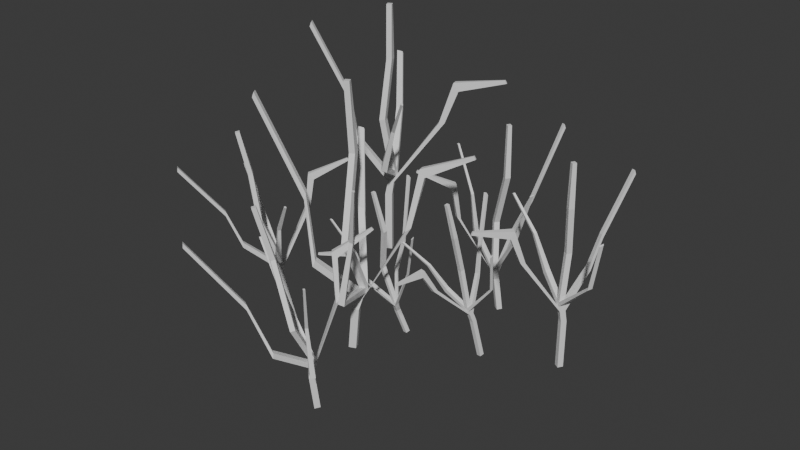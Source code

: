 # Source: grass.blend  (saved by Blender 4.0.36; exported with 4.5.12 LTS)
import bpy
from mathutils import Matrix  # noqa: F401  (used for matrix-valued properties, if any)

bpy.ops.wm.read_factory_settings(use_empty=True)
scene = bpy.context.scene
scene.name = 'Scene'

# ---- collections
col_collection = bpy.data.collections.new('Collection'); scene.collection.children.link(col_collection)

# ---- materials (node trees are filled in below, after node groups)
mat_material_001 = bpy.data.materials.new('Material.001')
mat_material_001.use_transparent_shadow = False
mat_material_001.diffuse_color = (0.1727, 0.1986, 0.08389, 1.0)

# ---- material node trees
mat_material_001.use_nodes = True; mat_material_001.node_tree.nodes.clear()
_N = mat_material_001.node_tree.nodes; _L = mat_material_001.node_tree.links
n0 = _N.new('ShaderNodeBsdfPrincipled'); n0.name = 'Principled BSDF'; n0.location = (10, 300)
n0.inputs[3].default_value = 1.45
n1 = _N.new('ShaderNodeOutputMaterial'); n1.name = 'Material Output'; n1.location = (300, 300)
_L.new(n0.outputs[0], n1.inputs[0])
n1.is_active_output = True

# ---- world
world_world = bpy.data.worlds.new('World'); scene.world = world_world
world_world.use_nodes = True; world_world.node_tree.nodes.clear()
_N = world_world.node_tree.nodes; _L = world_world.node_tree.links
n0 = _N.new('ShaderNodeOutputWorld'); n0.name = 'World Output'; n0.location = (300, 300)
n1 = _N.new('ShaderNodeBackground'); n1.name = 'Background'; n1.location = (10, 300)
n1.inputs[0].default_value = (0.05088, 0.05088, 0.05088, 1.0)
_L.new(n1.outputs[0], n0.inputs[0])
n0.is_active_output = True
world_world.color = (0.05088, 0.05088, 0.05088)
world_world.use_sun_shadow = False
world_world.sun_shadow_jitter_overblur = 0.0

# ---- meshes
me_cube_004 = bpy.data.meshes.new('Cube.004')
me_cube_004.from_pydata([(-0.4197, -0.2997, -0.445), (-0.3284, -0.3214, 0.2839), (-0.3136, -0.2512, -0.4478), (-0.2221, -0.2733, 0.2814), (-0.37, -0.4003, -0.4424), (-0.2773, -0.4223, 0.2843), (-0.2639, -0.3518, -0.4452), (-0.171, -0.3742, 0.2817), (-0.2834, -0.1933, 0.5371), (-0.179, -0.1445, 0.5384), (-0.2223, -0.2943, 0.5321), (-0.1377, -0.2476, 0.5338), (-0.4689, -0.1596, 2.717), (-0.3652, -0.1081, 2.717), (-0.4034, -0.2609, 2.72), (-0.3239, -0.2214, 2.72), (-0.4433, -0.2605, 3.814), (-0.3687, -0.223, 3.814), (-0.4057, -0.3359, 3.817), (-0.3311, -0.2985, 3.817), (-0.1578, -0.299, 0.4486), (-0.2493, -0.339, 0.4513), (-0.3084, -0.2408, 0.4533), (-0.2015, -0.195, 0.449), (-0.9261, -0.6048, 2.111), (-0.8803, -0.6771, 2.102), (-0.892, -0.7032, 2.004), (-0.9372, -0.6303, 2.012), (-1.481, -0.9756, 3.614), (-1.437, -1.048, 3.613), (-1.462, -1.059, 3.531), (-1.505, -0.9866, 3.532), (0.498, -0.06537, 1.762), (0.5488, -0.1712, 1.746), (0.6203, -0.124, 1.812), (0.57, -0.01945, 1.825), (0.5837, 0.1616, 2.646), (0.6218, 0.05518, 2.657), (0.7071, 0.05328, 2.547), (0.6677, 0.1589, 2.536), (1.353, 0.3244, 2.979), (1.366, 0.2883, 2.984), (1.392, 0.2948, 2.935), (1.378, 0.3307, 2.931), (-0.1232, -0.6377, 1.509), (-0.2089, -0.6763, 1.51), (-0.2722, -0.5744, 1.507), (-0.1653, -0.5268, 1.505), (-0.5482, -0.9318, 1.126), (-0.6017, -0.8427, 1.128), (-0.5849, -0.8022, 1.213), (-0.5307, -0.8909, 1.21), (-0.2395, -0.2796, 0.6098), (-0.1964, -0.1322, 0.6089), (-0.1551, -0.2333, 0.6109), (-0.301, -0.1807, 0.6083), (0.3227, -1.215, 0.9231), (0.2409, -1.258, 0.9505), (0.203, -1.181, 0.9903), (0.2848, -1.139, 0.9624), (0.3973, -1.094, 1.884), (0.3462, -1.112, 1.897), (0.3194, -1.056, 1.889), (0.3705, -1.038, 1.875), (0.7375, -1.417, 2.874), (0.704, -1.429, 2.883), (0.6801, -1.383, 2.883), (0.7135, -1.372, 2.875), (-0.6865, 0.2383, 1.544), (-0.5955, 0.2802, 1.524), (-0.6105, 0.2809, 1.582), (-0.7018, 0.2391, 1.602), (-0.9625, 0.5764, 2.703), (-0.8863, 0.6188, 2.685), (-0.8924, 0.6106, 2.709), (-0.9684, 0.5678, 2.728)], [], [(0, 1, 3, 2), (2, 3, 7, 6), (6, 7, 5, 4), (4, 5, 1, 0), (2, 6, 4, 0), (21, 20, 11, 10), (45, 44, 15, 14), (23, 22, 8, 9), (49, 48, 26, 27), (23, 9, 32, 35), (12, 14, 18, 16), (47, 46, 12, 13), (46, 45, 14, 12), (44, 47, 13, 15), (19, 17, 16, 18), (15, 13, 17, 19), (14, 15, 19, 18), (13, 12, 16, 17), (7, 3, 23, 20), (1, 5, 21, 22), (3, 1, 22, 23), (5, 7, 20, 21), (26, 25, 29, 30), (51, 50, 24, 25), (48, 51, 25, 26), (50, 49, 27, 24), (31, 30, 29, 28), (25, 24, 28, 29), (27, 26, 30, 31), (24, 27, 31, 28), (34, 35, 39, 38), (9, 11, 33, 32), (20, 23, 35, 34), (11, 20, 34, 33), (39, 36, 40, 43), (33, 34, 38, 37), (35, 32, 36, 39), (32, 33, 37, 36), (42, 43, 40, 41), (36, 37, 41, 40), (38, 39, 43, 42), (37, 38, 42, 41), (54, 53, 47, 44), (55, 52, 45, 46), (53, 55, 46, 47), (52, 54, 44, 45), (8, 22, 49, 50), (21, 10, 51, 48), (10, 8, 50, 51), (22, 21, 48, 49), (54, 52, 58, 59), (53, 9, 69, 70), (8, 10, 52, 55), (11, 9, 53, 54), (56, 59, 63, 60), (10, 11, 56, 57), (52, 10, 57, 58), (11, 54, 59, 56), (63, 62, 66, 67), (57, 56, 60, 61), (59, 58, 62, 63), (58, 57, 61, 62), (65, 64, 67, 66), (62, 61, 65, 66), (60, 63, 67, 64), (61, 60, 64, 65), (68, 71, 75, 72), (9, 8, 68, 69), (55, 53, 70, 71), (8, 55, 71, 68), (73, 72, 75, 74), (69, 68, 72, 73), (71, 70, 74, 75), (70, 69, 73, 74)])
_uv = me_cube_004.uv_layers.new(name='UVMap')
_uv.uv.foreach_set('vector', [0.375, 0.0, 0.625, 0.0, 0.625, 0.25, 0.375, 0.25, 0.375, 0.25, 0.625, 0.25, 0.625, 0.5, 0.375, 0.5, 0.375, 0.5, 0.625, 0.5, 0.625, 0.75, 0.375, 0.75, 0.375, 0.75, 0.625, 0.75, 0.625, 1.0, 0.375, 1.0, 0.125, 0.5, 0.375, 0.5, 0.375, 0.75, 0.125, 0.75, 0.625, 0.75, 0.625, 0.5, 0.625, 0.5, 0.625, 0.75, 0.625, 0.75, 0.625, 0.5, 0.625, 0.5, 0.625, 0.75, 0.625, 0.25, 0.625, 0.0, 0.625, 0.0, 0.625, 0.25, 0.625, 1.0, 0.625, 0.75, 0.625, 0.75, 0.625, 1.0, 0.625, 0.25, 0.625, 0.25, 0.625, 0.25, 0.625, 0.25, 0.625, 1.0, 0.625, 0.75, 0.625, 0.75, 0.625, 1.0, 0.625, 0.25, 0.625, 0.0, 0.625, 0.0, 0.625, 0.25, 0.625, 1.0, 0.625, 0.75, 0.625, 0.75, 0.625, 1.0, 0.625, 0.5, 0.625, 0.25, 0.625, 0.25, 0.625, 0.5, 0.625, 0.5, 0.875, 0.5, 0.875, 0.75, 0.625, 0.75, 0.625, 0.5, 0.625, 0.25, 0.625, 0.25, 0.625, 0.5, 0.625, 0.75, 0.625, 0.5, 0.625, 0.5, 0.625, 0.75, 0.625, 0.25, 0.625, 0.0, 0.625, 0.0, 0.625, 0.25, 0.625, 0.5, 0.625, 0.25, 0.625, 0.25, 0.625, 0.5, 0.625, 1.0, 0.625, 0.75, 0.625, 0.75, 0.625, 1.0, 0.625, 0.25, 0.625, 0.0, 0.625, 0.0, 0.625, 0.25, 0.625, 0.75, 0.625, 0.5, 0.625, 0.5, 0.625, 0.75, 0.625, 0.75, 0.625, 0.75, 0.625, 0.75, 0.625, 0.75, 0.625, 0.75, 0.625, 1.0, 0.625, 1.0, 0.625, 0.75, 0.625, 0.75, 0.625, 0.75, 0.625, 0.75, 0.625, 0.75, 0.625, 0.0, 0.625, 0.0, 0.625, 0.0, 0.625, 0.0, 0.625, 1.0, 0.625, 0.75, 0.625, 0.75, 0.625, 1.0, 0.625, 0.75, 0.625, 1.0, 0.625, 1.0, 0.625, 0.75, 0.625, 1.0, 0.625, 0.75, 0.625, 0.75, 0.625, 1.0, 0.625, 0.0, 0.625, 0.0, 0.625, 0.0, 0.625, 0.0, 0.625, 0.5, 0.625, 0.25, 0.625, 0.25, 0.625, 0.5, 0.625, 0.25, 0.625, 0.5, 0.625, 0.5, 0.625, 0.25, 0.625, 0.5, 0.625, 0.25, 0.625, 0.25, 0.625, 0.5, 0.625, 0.5, 0.625, 0.5, 0.625, 0.5, 0.625, 0.5, 0.625, 0.25, 0.625, 0.25, 0.625, 0.25, 0.625, 0.25, 0.625, 0.5, 0.625, 0.5, 0.625, 0.5, 0.625, 0.5, 0.625, 0.25, 0.625, 0.25, 0.625, 0.25, 0.625, 0.25, 0.625, 0.25, 0.625, 0.5, 0.625, 0.5, 0.625, 0.25, 0.625, 0.5, 0.625, 0.25, 0.625, 0.25, 0.625, 0.5, 0.625, 0.25, 0.625, 0.5, 0.625, 0.5, 0.625, 0.25, 0.625, 0.5, 0.625, 0.25, 0.625, 0.25, 0.625, 0.5, 0.625, 0.5, 0.625, 0.5, 0.625, 0.5, 0.625, 0.5, 0.625, 0.5, 0.625, 0.25, 0.625, 0.25, 0.625, 0.5, 0.625, 1.0, 0.625, 0.75, 0.625, 0.75, 0.625, 1.0, 0.625, 0.25, 0.625, 0.0, 0.625, 0.0, 0.625, 0.25, 0.625, 0.75, 0.625, 0.5, 0.625, 0.5, 0.625, 0.75, 0.625, 0.0, 0.625, 0.0, 0.625, 0.0, 0.625, 0.0, 0.625, 0.75, 0.625, 0.75, 0.625, 0.75, 0.625, 0.75, 0.625, 0.75, 0.625, 1.0, 0.625, 1.0, 0.625, 0.75, 0.625, 1.0, 0.625, 0.75, 0.625, 0.75, 0.625, 1.0, 0.625, 0.5, 0.625, 0.75, 0.625, 0.75, 0.625, 0.5, 0.625, 0.25, 0.625, 0.25, 0.625, 0.25, 0.625, 0.25, 0.625, 1.0, 0.625, 0.75, 0.625, 0.75, 0.625, 1.0, 0.625, 0.5, 0.625, 0.25, 0.625, 0.25, 0.625, 0.5, 0.625, 0.5, 0.625, 0.5, 0.625, 0.5, 0.625, 0.5, 0.625, 0.75, 0.625, 0.5, 0.625, 0.5, 0.625, 0.75, 0.625, 0.75, 0.625, 0.75, 0.625, 0.75, 0.625, 0.75, 0.625, 0.5, 0.625, 0.5, 0.625, 0.5, 0.625, 0.5, 0.625, 0.5, 0.625, 0.75, 0.625, 0.75, 0.625, 0.5, 0.625, 0.75, 0.625, 0.5, 0.625, 0.5, 0.625, 0.75, 0.625, 0.5, 0.625, 0.75, 0.625, 0.75, 0.625, 0.5, 0.625, 0.75, 0.625, 0.75, 0.625, 0.75, 0.625, 0.75, 0.625, 0.75, 0.625, 0.5, 0.625, 0.5, 0.625, 0.75, 0.625, 0.75, 0.625, 0.75, 0.625, 0.75, 0.625, 0.75, 0.625, 0.5, 0.625, 0.5, 0.625, 0.5, 0.625, 0.5, 0.625, 0.75, 0.625, 0.5, 0.625, 0.5, 0.625, 0.75, 0.625, 1.0, 0.625, 1.0, 0.625, 1.0, 0.625, 1.0, 0.625, 0.25, 0.625, 0.0, 0.625, 0.0, 0.625, 0.25, 0.625, 0.0, 0.625, 0.25, 0.625, 0.25, 0.625, 0.0, 0.625, 1.0, 0.625, 1.0, 0.625, 1.0, 0.625, 1.0, 0.625, 0.25, 0.625, 0.0, 0.625, 0.0, 0.625, 0.25, 0.625, 0.25, 0.625, 0.0, 0.625, 0.0, 0.625, 0.25, 0.625, 0.0, 0.625, 0.25, 0.625, 0.25, 0.625, 0.0, 0.625, 0.25, 0.625, 0.25, 0.625, 0.25, 0.625, 0.25])
me_cube_004.materials.append(mat_material_001)
me_cube_004.update()
me_cube_003 = bpy.data.meshes.new('Cube.003')
me_cube_003.from_pydata([(-1.739, 2.119, -0.1758), (-1.739, 2.119, 0.8541), (-1.636, 2.171, -0.1758), (-1.636, 2.171, 0.8541), (-1.687, 2.015, -0.1758), (-1.687, 2.015, 0.8541), (-1.584, 2.067, -0.1758), (-1.584, 2.067, 0.8541), (-1.67, 2.153, 1.215), (-1.567, 2.206, 1.214), (-1.609, 2.052, 1.21), (-1.525, 2.101, 1.209), (-1.723, 2.127, 3.233), (-1.62, 2.179, 3.233), (-1.659, 2.03, 3.233), (-1.58, 2.069, 3.233), (-1.701, 2.12, 4.128), (-1.627, 2.157, 4.128), (-1.664, 2.045, 4.128), (-1.589, 2.083, 4.128), (-1.555, 2.082, 1.092), (-1.644, 2.037, 1.095), (-1.703, 2.137, 1.096), (-1.6, 2.189, 1.092), (-2.267, 1.837, 2.598), (-2.223, 1.764, 2.596), (-2.248, 1.752, 2.516), (-2.291, 1.825, 2.518), (-2.766, 1.513, 3.786), (-2.722, 1.44, 3.784), (-2.747, 1.428, 3.704), (-2.79, 1.501, 3.706), (-0.9116, 2.495, 2.246), (-0.8629, 2.39, 2.234), (-0.7749, 2.434, 2.247), (-0.8239, 2.538, 2.257), (-0.6977, 2.602, 2.932), (-0.6583, 2.492, 2.943), (-0.5864, 2.528, 2.8), (-0.6271, 2.637, 2.79), (0.03714, 2.927, 3.032), (0.05036, 2.891, 3.037), (0.07447, 2.903, 2.981), (0.06077, 2.939, 2.977), (-1.601, 1.918, 2.246), (-1.685, 1.877, 2.244), (-1.746, 1.975, 2.244), (-1.643, 2.027, 2.246), (-2.068, 1.718, 1.81), (-2.119, 1.805, 1.812), (-2.091, 1.819, 1.909), (-2.039, 1.733, 1.907), (-1.615, 2.034, 1.315), (-1.574, 2.188, 1.31), (-1.532, 2.083, 1.314), (-1.677, 2.136, 1.311), (-1.248, 1.548, 1.54), (-1.324, 1.495, 1.569), (-1.365, 1.557, 1.652), (-1.289, 1.61, 1.623), (-0.9887, 1.437, 2.329), (-1.039, 1.415, 2.348), (-1.072, 1.469, 2.367), (-1.022, 1.492, 2.348), (-0.5591, 1.115, 2.986), (-0.5918, 1.101, 2.999), (-0.6132, 1.136, 3.012), (-0.5806, 1.151, 2.999), (-2.124, 2.855, 2.022), (-2.038, 2.905, 2.005), (-2.043, 2.889, 2.061), (-2.129, 2.839, 2.079), (-2.24, 3.015, 2.995), (-2.166, 3.062, 2.976), (-2.17, 3.048, 3.004), (-2.244, 3.001, 3.023)], [], [(0, 1, 3, 2), (2, 3, 7, 6), (6, 7, 5, 4), (4, 5, 1, 0), (2, 6, 4, 0), (21, 20, 11, 10), (45, 44, 15, 14), (23, 22, 8, 9), (49, 48, 26, 27), (23, 9, 32, 35), (12, 14, 18, 16), (47, 46, 12, 13), (46, 45, 14, 12), (44, 47, 13, 15), (19, 17, 16, 18), (15, 13, 17, 19), (14, 15, 19, 18), (13, 12, 16, 17), (7, 3, 23, 20), (1, 5, 21, 22), (3, 1, 22, 23), (5, 7, 20, 21), (26, 25, 29, 30), (51, 50, 24, 25), (48, 51, 25, 26), (50, 49, 27, 24), (31, 30, 29, 28), (25, 24, 28, 29), (27, 26, 30, 31), (24, 27, 31, 28), (34, 35, 39, 38), (9, 11, 33, 32), (20, 23, 35, 34), (11, 20, 34, 33), (39, 36, 40, 43), (33, 34, 38, 37), (35, 32, 36, 39), (32, 33, 37, 36), (42, 43, 40, 41), (36, 37, 41, 40), (38, 39, 43, 42), (37, 38, 42, 41), (54, 53, 47, 44), (55, 52, 45, 46), (53, 55, 46, 47), (52, 54, 44, 45), (8, 22, 49, 50), (21, 10, 51, 48), (10, 8, 50, 51), (22, 21, 48, 49), (54, 52, 58, 59), (53, 9, 69, 70), (8, 10, 52, 55), (11, 9, 53, 54), (56, 59, 63, 60), (10, 11, 56, 57), (52, 10, 57, 58), (11, 54, 59, 56), (63, 62, 66, 67), (57, 56, 60, 61), (59, 58, 62, 63), (58, 57, 61, 62), (65, 64, 67, 66), (62, 61, 65, 66), (60, 63, 67, 64), (61, 60, 64, 65), (68, 71, 75, 72), (9, 8, 68, 69), (55, 53, 70, 71), (8, 55, 71, 68), (73, 72, 75, 74), (69, 68, 72, 73), (71, 70, 74, 75), (70, 69, 73, 74)])
_uv = me_cube_003.uv_layers.new(name='UVMap')
_uv.uv.foreach_set('vector', [0.375, 0.0, 0.625, 0.0, 0.625, 0.25, 0.375, 0.25, 0.375, 0.25, 0.625, 0.25, 0.625, 0.5, 0.375, 0.5, 0.375, 0.5, 0.625, 0.5, 0.625, 0.75, 0.375, 0.75, 0.375, 0.75, 0.625, 0.75, 0.625, 1.0, 0.375, 1.0, 0.125, 0.5, 0.375, 0.5, 0.375, 0.75, 0.125, 0.75, 0.625, 0.75, 0.625, 0.5, 0.625, 0.5, 0.625, 0.75, 0.625, 0.75, 0.625, 0.5, 0.625, 0.5, 0.625, 0.75, 0.625, 0.25, 0.625, 0.0, 0.625, 0.0, 0.625, 0.25, 0.625, 1.0, 0.625, 0.75, 0.625, 0.75, 0.625, 1.0, 0.625, 0.25, 0.625, 0.25, 0.625, 0.25, 0.625, 0.25, 0.625, 1.0, 0.625, 0.75, 0.625, 0.75, 0.625, 1.0, 0.625, 0.25, 0.625, 0.0, 0.625, 0.0, 0.625, 0.25, 0.625, 1.0, 0.625, 0.75, 0.625, 0.75, 0.625, 1.0, 0.625, 0.5, 0.625, 0.25, 0.625, 0.25, 0.625, 0.5, 0.625, 0.5, 0.875, 0.5, 0.875, 0.75, 0.625, 0.75, 0.625, 0.5, 0.625, 0.25, 0.625, 0.25, 0.625, 0.5, 0.625, 0.75, 0.625, 0.5, 0.625, 0.5, 0.625, 0.75, 0.625, 0.25, 0.625, 0.0, 0.625, 0.0, 0.625, 0.25, 0.625, 0.5, 0.625, 0.25, 0.625, 0.25, 0.625, 0.5, 0.625, 1.0, 0.625, 0.75, 0.625, 0.75, 0.625, 1.0, 0.625, 0.25, 0.625, 0.0, 0.625, 0.0, 0.625, 0.25, 0.625, 0.75, 0.625, 0.5, 0.625, 0.5, 0.625, 0.75, 0.625, 0.75, 0.625, 0.75, 0.625, 0.75, 0.625, 0.75, 0.625, 0.75, 0.625, 1.0, 0.625, 1.0, 0.625, 0.75, 0.625, 0.75, 0.625, 0.75, 0.625, 0.75, 0.625, 0.75, 0.625, 0.0, 0.625, 0.0, 0.625, 0.0, 0.625, 0.0, 0.625, 1.0, 0.625, 0.75, 0.625, 0.75, 0.625, 1.0, 0.625, 0.75, 0.625, 1.0, 0.625, 1.0, 0.625, 0.75, 0.625, 1.0, 0.625, 0.75, 0.625, 0.75, 0.625, 1.0, 0.625, 0.0, 0.625, 0.0, 0.625, 0.0, 0.625, 0.0, 0.625, 0.5, 0.625, 0.25, 0.625, 0.25, 0.625, 0.5, 0.625, 0.25, 0.625, 0.5, 0.625, 0.5, 0.625, 0.25, 0.625, 0.5, 0.625, 0.25, 0.625, 0.25, 0.625, 0.5, 0.625, 0.5, 0.625, 0.5, 0.625, 0.5, 0.625, 0.5, 0.625, 0.25, 0.625, 0.25, 0.625, 0.25, 0.625, 0.25, 0.625, 0.5, 0.625, 0.5, 0.625, 0.5, 0.625, 0.5, 0.625, 0.25, 0.625, 0.25, 0.625, 0.25, 0.625, 0.25, 0.625, 0.25, 0.625, 0.5, 0.625, 0.5, 0.625, 0.25, 0.625, 0.5, 0.625, 0.25, 0.625, 0.25, 0.625, 0.5, 0.625, 0.25, 0.625, 0.5, 0.625, 0.5, 0.625, 0.25, 0.625, 0.5, 0.625, 0.25, 0.625, 0.25, 0.625, 0.5, 0.625, 0.5, 0.625, 0.5, 0.625, 0.5, 0.625, 0.5, 0.625, 0.5, 0.625, 0.25, 0.625, 0.25, 0.625, 0.5, 0.625, 1.0, 0.625, 0.75, 0.625, 0.75, 0.625, 1.0, 0.625, 0.25, 0.625, 0.0, 0.625, 0.0, 0.625, 0.25, 0.625, 0.75, 0.625, 0.5, 0.625, 0.5, 0.625, 0.75, 0.625, 0.0, 0.625, 0.0, 0.625, 0.0, 0.625, 0.0, 0.625, 0.75, 0.625, 0.75, 0.625, 0.75, 0.625, 0.75, 0.625, 0.75, 0.625, 1.0, 0.625, 1.0, 0.625, 0.75, 0.625, 1.0, 0.625, 0.75, 0.625, 0.75, 0.625, 1.0, 0.625, 0.5, 0.625, 0.75, 0.625, 0.75, 0.625, 0.5, 0.625, 0.25, 0.625, 0.25, 0.625, 0.25, 0.625, 0.25, 0.625, 1.0, 0.625, 0.75, 0.625, 0.75, 0.625, 1.0, 0.625, 0.5, 0.625, 0.25, 0.625, 0.25, 0.625, 0.5, 0.625, 0.5, 0.625, 0.5, 0.625, 0.5, 0.625, 0.5, 0.625, 0.75, 0.625, 0.5, 0.625, 0.5, 0.625, 0.75, 0.625, 0.75, 0.625, 0.75, 0.625, 0.75, 0.625, 0.75, 0.625, 0.5, 0.625, 0.5, 0.625, 0.5, 0.625, 0.5, 0.625, 0.5, 0.625, 0.75, 0.625, 0.75, 0.625, 0.5, 0.625, 0.75, 0.625, 0.5, 0.625, 0.5, 0.625, 0.75, 0.625, 0.5, 0.625, 0.75, 0.625, 0.75, 0.625, 0.5, 0.625, 0.75, 0.625, 0.75, 0.625, 0.75, 0.625, 0.75, 0.625, 0.75, 0.625, 0.5, 0.625, 0.5, 0.625, 0.75, 0.625, 0.75, 0.625, 0.75, 0.625, 0.75, 0.625, 0.75, 0.625, 0.5, 0.625, 0.5, 0.625, 0.5, 0.625, 0.5, 0.625, 0.75, 0.625, 0.5, 0.625, 0.5, 0.625, 0.75, 0.625, 1.0, 0.625, 1.0, 0.625, 1.0, 0.625, 1.0, 0.625, 0.25, 0.625, 0.0, 0.625, 0.0, 0.625, 0.25, 0.625, 0.0, 0.625, 0.25, 0.625, 0.25, 0.625, 0.0, 0.625, 1.0, 0.625, 1.0, 0.625, 1.0, 0.625, 1.0, 0.625, 0.25, 0.625, 0.0, 0.625, 0.0, 0.625, 0.25, 0.625, 0.25, 0.625, 0.0, 0.625, 0.0, 0.625, 0.25, 0.625, 0.0, 0.625, 0.25, 0.625, 0.25, 0.625, 0.0, 0.625, 0.25, 0.625, 0.25, 0.625, 0.25, 0.625, 0.25])
me_cube_003.materials.append(mat_material_001)
me_cube_003.update()
me_cube_001 = bpy.data.meshes.new('Cube.001')
me_cube_001.from_pydata([(0.8865, 1.861, -0.3299), (0.8204, 1.839, 0.2105), (0.8383, 1.789, -0.332), (0.7719, 1.767, 0.2086), (0.8161, 1.905, -0.328), (0.749, 1.883, 0.2107), (0.7679, 1.833, -0.33), (0.7005, 1.811, 0.2088), (0.8417, 1.741, 0.3982), (0.7947, 1.669, 0.3991), (0.7639, 1.781, 0.3945), (0.7286, 1.718, 0.3957), (0.972, 1.791, 2.014), (0.9265, 1.719, 2.014), (0.8913, 1.83, 2.016), (0.8564, 1.774, 2.016), (0.9167, 1.845, 2.828), (0.8841, 1.792, 2.828), (0.8636, 1.878, 2.83), (0.831, 1.826, 2.83), (0.7214, 1.759, 0.3325), (0.7637, 1.819, 0.3346), (0.8391, 1.78, 0.3361), (0.7893, 1.71, 0.3329), (1.088, 2.25, 1.565), (1.031, 2.278, 1.558), (1.028, 2.299, 1.486), (1.085, 2.27, 1.492), (1.294, 2.699, 2.679), (1.239, 2.728, 2.678), (1.25, 2.745, 2.618), (1.306, 2.716, 2.618), (0.3977, 1.357, 1.306), (0.3246, 1.404, 1.294), (0.2978, 1.346, 1.343), (0.3701, 1.3, 1.353), (0.4317, 1.18, 1.962), (0.3663, 1.232, 1.97), (0.3117, 1.201, 1.888), (0.3775, 1.149, 1.88), (0.008854, 0.7787, 2.209), (-0.01332, 0.7965, 2.212), (-0.02696, 0.7824, 2.176), (-0.004511, 0.765, 2.173), (0.5681, 1.959, 1.119), (0.6073, 2.017, 1.119), (0.6868, 1.977, 1.117), (0.6377, 1.905, 1.116), (0.7225, 2.31, 0.8345), (0.7908, 2.274, 0.8366), (0.7959, 2.242, 0.8993), (0.7272, 2.277, 0.8969), (0.7805, 1.778, 0.452), (0.8104, 1.668, 0.4514), (0.7452, 1.716, 0.4529), (0.8577, 1.74, 0.451), (0.06229, 2.151, 0.6843), (0.09739, 2.21, 0.7047), (0.1514, 2.176, 0.7341), (0.1161, 2.117, 0.7134), (0.06235, 2.045, 1.396), (0.0876, 2.077, 1.406), (0.1264, 2.051, 1.4), (0.1011, 2.02, 1.39), (-0.278, 2.118, 2.131), (-0.2613, 2.138, 2.137), (-0.2286, 2.119, 2.138), (-0.2454, 2.099, 2.131), (1.264, 1.624, 1.144), (1.223, 1.563, 1.13), (1.232, 1.568, 1.173), (1.274, 1.63, 1.188), (1.569, 1.518, 2.004), (1.538, 1.462, 1.991), (1.538, 1.469, 2.009), (1.57, 1.526, 2.022)], [], [(0, 1, 3, 2), (2, 3, 7, 6), (6, 7, 5, 4), (4, 5, 1, 0), (2, 6, 4, 0), (21, 20, 11, 10), (45, 44, 15, 14), (23, 22, 8, 9), (49, 48, 26, 27), (23, 9, 32, 35), (12, 14, 18, 16), (47, 46, 12, 13), (46, 45, 14, 12), (44, 47, 13, 15), (19, 17, 16, 18), (15, 13, 17, 19), (14, 15, 19, 18), (13, 12, 16, 17), (7, 3, 23, 20), (1, 5, 21, 22), (3, 1, 22, 23), (5, 7, 20, 21), (26, 25, 29, 30), (51, 50, 24, 25), (48, 51, 25, 26), (50, 49, 27, 24), (31, 30, 29, 28), (25, 24, 28, 29), (27, 26, 30, 31), (24, 27, 31, 28), (34, 35, 39, 38), (9, 11, 33, 32), (20, 23, 35, 34), (11, 20, 34, 33), (39, 36, 40, 43), (33, 34, 38, 37), (35, 32, 36, 39), (32, 33, 37, 36), (42, 43, 40, 41), (36, 37, 41, 40), (38, 39, 43, 42), (37, 38, 42, 41), (54, 53, 47, 44), (55, 52, 45, 46), (53, 55, 46, 47), (52, 54, 44, 45), (8, 22, 49, 50), (21, 10, 51, 48), (10, 8, 50, 51), (22, 21, 48, 49), (54, 52, 58, 59), (53, 9, 69, 70), (8, 10, 52, 55), (11, 9, 53, 54), (56, 59, 63, 60), (10, 11, 56, 57), (52, 10, 57, 58), (11, 54, 59, 56), (63, 62, 66, 67), (57, 56, 60, 61), (59, 58, 62, 63), (58, 57, 61, 62), (65, 64, 67, 66), (62, 61, 65, 66), (60, 63, 67, 64), (61, 60, 64, 65), (68, 71, 75, 72), (9, 8, 68, 69), (55, 53, 70, 71), (8, 55, 71, 68), (73, 72, 75, 74), (69, 68, 72, 73), (71, 70, 74, 75), (70, 69, 73, 74)])
_uv = me_cube_001.uv_layers.new(name='UVMap')
_uv.uv.foreach_set('vector', [0.375, 0.0, 0.625, 0.0, 0.625, 0.25, 0.375, 0.25, 0.375, 0.25, 0.625, 0.25, 0.625, 0.5, 0.375, 0.5, 0.375, 0.5, 0.625, 0.5, 0.625, 0.75, 0.375, 0.75, 0.375, 0.75, 0.625, 0.75, 0.625, 1.0, 0.375, 1.0, 0.125, 0.5, 0.375, 0.5, 0.375, 0.75, 0.125, 0.75, 0.625, 0.75, 0.625, 0.5, 0.625, 0.5, 0.625, 0.75, 0.625, 0.75, 0.625, 0.5, 0.625, 0.5, 0.625, 0.75, 0.625, 0.25, 0.625, 0.0, 0.625, 0.0, 0.625, 0.25, 0.625, 1.0, 0.625, 0.75, 0.625, 0.75, 0.625, 1.0, 0.625, 0.25, 0.625, 0.25, 0.625, 0.25, 0.625, 0.25, 0.625, 1.0, 0.625, 0.75, 0.625, 0.75, 0.625, 1.0, 0.625, 0.25, 0.625, 0.0, 0.625, 0.0, 0.625, 0.25, 0.625, 1.0, 0.625, 0.75, 0.625, 0.75, 0.625, 1.0, 0.625, 0.5, 0.625, 0.25, 0.625, 0.25, 0.625, 0.5, 0.625, 0.5, 0.875, 0.5, 0.875, 0.75, 0.625, 0.75, 0.625, 0.5, 0.625, 0.25, 0.625, 0.25, 0.625, 0.5, 0.625, 0.75, 0.625, 0.5, 0.625, 0.5, 0.625, 0.75, 0.625, 0.25, 0.625, 0.0, 0.625, 0.0, 0.625, 0.25, 0.625, 0.5, 0.625, 0.25, 0.625, 0.25, 0.625, 0.5, 0.625, 1.0, 0.625, 0.75, 0.625, 0.75, 0.625, 1.0, 0.625, 0.25, 0.625, 0.0, 0.625, 0.0, 0.625, 0.25, 0.625, 0.75, 0.625, 0.5, 0.625, 0.5, 0.625, 0.75, 0.625, 0.75, 0.625, 0.75, 0.625, 0.75, 0.625, 0.75, 0.625, 0.75, 0.625, 1.0, 0.625, 1.0, 0.625, 0.75, 0.625, 0.75, 0.625, 0.75, 0.625, 0.75, 0.625, 0.75, 0.625, 0.0, 0.625, 0.0, 0.625, 0.0, 0.625, 0.0, 0.625, 1.0, 0.625, 0.75, 0.625, 0.75, 0.625, 1.0, 0.625, 0.75, 0.625, 1.0, 0.625, 1.0, 0.625, 0.75, 0.625, 1.0, 0.625, 0.75, 0.625, 0.75, 0.625, 1.0, 0.625, 0.0, 0.625, 0.0, 0.625, 0.0, 0.625, 0.0, 0.625, 0.5, 0.625, 0.25, 0.625, 0.25, 0.625, 0.5, 0.625, 0.25, 0.625, 0.5, 0.625, 0.5, 0.625, 0.25, 0.625, 0.5, 0.625, 0.25, 0.625, 0.25, 0.625, 0.5, 0.625, 0.5, 0.625, 0.5, 0.625, 0.5, 0.625, 0.5, 0.625, 0.25, 0.625, 0.25, 0.625, 0.25, 0.625, 0.25, 0.625, 0.5, 0.625, 0.5, 0.625, 0.5, 0.625, 0.5, 0.625, 0.25, 0.625, 0.25, 0.625, 0.25, 0.625, 0.25, 0.625, 0.25, 0.625, 0.5, 0.625, 0.5, 0.625, 0.25, 0.625, 0.5, 0.625, 0.25, 0.625, 0.25, 0.625, 0.5, 0.625, 0.25, 0.625, 0.5, 0.625, 0.5, 0.625, 0.25, 0.625, 0.5, 0.625, 0.25, 0.625, 0.25, 0.625, 0.5, 0.625, 0.5, 0.625, 0.5, 0.625, 0.5, 0.625, 0.5, 0.625, 0.5, 0.625, 0.25, 0.625, 0.25, 0.625, 0.5, 0.625, 1.0, 0.625, 0.75, 0.625, 0.75, 0.625, 1.0, 0.625, 0.25, 0.625, 0.0, 0.625, 0.0, 0.625, 0.25, 0.625, 0.75, 0.625, 0.5, 0.625, 0.5, 0.625, 0.75, 0.625, 0.0, 0.625, 0.0, 0.625, 0.0, 0.625, 0.0, 0.625, 0.75, 0.625, 0.75, 0.625, 0.75, 0.625, 0.75, 0.625, 0.75, 0.625, 1.0, 0.625, 1.0, 0.625, 0.75, 0.625, 1.0, 0.625, 0.75, 0.625, 0.75, 0.625, 1.0, 0.625, 0.5, 0.625, 0.75, 0.625, 0.75, 0.625, 0.5, 0.625, 0.25, 0.625, 0.25, 0.625, 0.25, 0.625, 0.25, 0.625, 1.0, 0.625, 0.75, 0.625, 0.75, 0.625, 1.0, 0.625, 0.5, 0.625, 0.25, 0.625, 0.25, 0.625, 0.5, 0.625, 0.5, 0.625, 0.5, 0.625, 0.5, 0.625, 0.5, 0.625, 0.75, 0.625, 0.5, 0.625, 0.5, 0.625, 0.75, 0.625, 0.75, 0.625, 0.75, 0.625, 0.75, 0.625, 0.75, 0.625, 0.5, 0.625, 0.5, 0.625, 0.5, 0.625, 0.5, 0.625, 0.5, 0.625, 0.75, 0.625, 0.75, 0.625, 0.5, 0.625, 0.75, 0.625, 0.5, 0.625, 0.5, 0.625, 0.75, 0.625, 0.5, 0.625, 0.75, 0.625, 0.75, 0.625, 0.5, 0.625, 0.75, 0.625, 0.75, 0.625, 0.75, 0.625, 0.75, 0.625, 0.75, 0.625, 0.5, 0.625, 0.5, 0.625, 0.75, 0.625, 0.75, 0.625, 0.75, 0.625, 0.75, 0.625, 0.75, 0.625, 0.5, 0.625, 0.5, 0.625, 0.5, 0.625, 0.5, 0.625, 0.75, 0.625, 0.5, 0.625, 0.5, 0.625, 0.75, 0.625, 1.0, 0.625, 1.0, 0.625, 1.0, 0.625, 1.0, 0.625, 0.25, 0.625, 0.0, 0.625, 0.0, 0.625, 0.25, 0.625, 0.0, 0.625, 0.25, 0.625, 0.25, 0.625, 0.0, 0.625, 1.0, 0.625, 1.0, 0.625, 1.0, 0.625, 1.0, 0.625, 0.25, 0.625, 0.0, 0.625, 0.0, 0.625, 0.25, 0.625, 0.25, 0.625, 0.0, 0.625, 0.0, 0.625, 0.25, 0.625, 0.0, 0.625, 0.25, 0.625, 0.25, 0.625, 0.0, 0.625, 0.25, 0.625, 0.25, 0.625, 0.25, 0.625, 0.25])
me_cube_001.materials.append(mat_material_001)
me_cube_001.update()
me_cube_002 = bpy.data.meshes.new('Cube.002')
me_cube_002.from_pydata([(2.658, 0.8449, -0.1303), (2.658, 0.8449, 0.6332), (2.613, 0.7721, -0.1303), (2.613, 0.7721, 0.6332), (2.586, 0.8901, -0.1303), (2.586, 0.8901, 0.6332), (2.54, 0.8173, -0.1303), (2.54, 0.8173, 0.6332), (2.628, 0.7963, 0.901), (2.583, 0.7231, 0.9001), (2.55, 0.8369, 0.897), (2.516, 0.7732, 0.8966), (2.651, 0.8335, 2.397), (2.606, 0.7607, 2.397), (2.573, 0.8702, 2.397), (2.539, 0.8143, 2.397), (2.635, 0.8297, 3.06), (2.602, 0.777, 3.06), (2.582, 0.8623, 3.06), (2.55, 0.8097, 3.06), (2.528, 0.7969, 0.8095), (2.567, 0.8595, 0.8114), (2.643, 0.8195, 0.8125), (2.597, 0.7466, 0.8095), (2.882, 1.228, 1.926), (2.826, 1.257, 1.924), (2.837, 1.274, 1.865), (2.893, 1.245, 1.867), (3.072, 1.626, 2.807), (3.016, 1.655, 2.805), (3.027, 1.672, 2.746), (3.082, 1.643, 2.748), (2.281, 0.2865, 1.665), (2.21, 0.3339, 1.656), (2.171, 0.2719, 1.666), (2.243, 0.2247, 1.673), (2.188, 0.1357, 2.173), (2.12, 0.1897, 2.181), (2.089, 0.139, 2.075), (2.157, 0.086, 2.068), (1.85, -0.3551, 2.248), (1.827, -0.337, 2.251), (1.817, -0.354, 2.21), (1.84, -0.3717, 2.207), (2.494, 0.918, 1.665), (2.53, 0.9766, 1.663), (2.607, 0.9386, 1.664), (2.562, 0.8657, 1.665), (2.711, 1.226, 1.342), (2.777, 1.191, 1.343), (2.764, 1.171, 1.415), (2.698, 1.205, 1.414), (2.547, 0.8503, 0.9746), (2.581, 0.7369, 0.9712), (2.513, 0.7868, 0.974), (2.626, 0.8101, 0.9721), (2.127, 1.015, 1.141), (2.154, 1.078, 1.163), (2.204, 1.055, 1.225), (2.176, 0.9916, 1.203), (1.92, 0.9842, 1.726), (1.943, 1.018, 1.74), (1.985, 0.9963, 1.755), (1.962, 0.9627, 1.741), (1.524, 1.021, 2.214), (1.539, 1.043, 2.223), (1.566, 1.029, 2.233), (1.551, 1.007, 2.223), (3.187, 0.5293, 1.499), (3.152, 0.4646, 1.486), (3.149, 0.4765, 1.528), (3.184, 0.5412, 1.541), (3.323, 0.4731, 2.22), (3.294, 0.4146, 2.206), (3.291, 0.4251, 2.227), (3.319, 0.4836, 2.241)], [], [(0, 1, 3, 2), (2, 3, 7, 6), (6, 7, 5, 4), (4, 5, 1, 0), (2, 6, 4, 0), (21, 20, 11, 10), (45, 44, 15, 14), (23, 22, 8, 9), (49, 48, 26, 27), (23, 9, 32, 35), (12, 14, 18, 16), (47, 46, 12, 13), (46, 45, 14, 12), (44, 47, 13, 15), (19, 17, 16, 18), (15, 13, 17, 19), (14, 15, 19, 18), (13, 12, 16, 17), (7, 3, 23, 20), (1, 5, 21, 22), (3, 1, 22, 23), (5, 7, 20, 21), (26, 25, 29, 30), (51, 50, 24, 25), (48, 51, 25, 26), (50, 49, 27, 24), (31, 30, 29, 28), (25, 24, 28, 29), (27, 26, 30, 31), (24, 27, 31, 28), (34, 35, 39, 38), (9, 11, 33, 32), (20, 23, 35, 34), (11, 20, 34, 33), (39, 36, 40, 43), (33, 34, 38, 37), (35, 32, 36, 39), (32, 33, 37, 36), (42, 43, 40, 41), (36, 37, 41, 40), (38, 39, 43, 42), (37, 38, 42, 41), (54, 53, 47, 44), (55, 52, 45, 46), (53, 55, 46, 47), (52, 54, 44, 45), (8, 22, 49, 50), (21, 10, 51, 48), (10, 8, 50, 51), (22, 21, 48, 49), (54, 52, 58, 59), (53, 9, 69, 70), (8, 10, 52, 55), (11, 9, 53, 54), (56, 59, 63, 60), (10, 11, 56, 57), (52, 10, 57, 58), (11, 54, 59, 56), (63, 62, 66, 67), (57, 56, 60, 61), (59, 58, 62, 63), (58, 57, 61, 62), (65, 64, 67, 66), (62, 61, 65, 66), (60, 63, 67, 64), (61, 60, 64, 65), (68, 71, 75, 72), (9, 8, 68, 69), (55, 53, 70, 71), (8, 55, 71, 68), (73, 72, 75, 74), (69, 68, 72, 73), (71, 70, 74, 75), (70, 69, 73, 74)])
_uv = me_cube_002.uv_layers.new(name='UVMap')
_uv.uv.foreach_set('vector', [0.375, 0.0, 0.625, 0.0, 0.625, 0.25, 0.375, 0.25, 0.375, 0.25, 0.625, 0.25, 0.625, 0.5, 0.375, 0.5, 0.375, 0.5, 0.625, 0.5, 0.625, 0.75, 0.375, 0.75, 0.375, 0.75, 0.625, 0.75, 0.625, 1.0, 0.375, 1.0, 0.125, 0.5, 0.375, 0.5, 0.375, 0.75, 0.125, 0.75, 0.625, 0.75, 0.625, 0.5, 0.625, 0.5, 0.625, 0.75, 0.625, 0.75, 0.625, 0.5, 0.625, 0.5, 0.625, 0.75, 0.625, 0.25, 0.625, 0.0, 0.625, 0.0, 0.625, 0.25, 0.625, 1.0, 0.625, 0.75, 0.625, 0.75, 0.625, 1.0, 0.625, 0.25, 0.625, 0.25, 0.625, 0.25, 0.625, 0.25, 0.625, 1.0, 0.625, 0.75, 0.625, 0.75, 0.625, 1.0, 0.625, 0.25, 0.625, 0.0, 0.625, 0.0, 0.625, 0.25, 0.625, 1.0, 0.625, 0.75, 0.625, 0.75, 0.625, 1.0, 0.625, 0.5, 0.625, 0.25, 0.625, 0.25, 0.625, 0.5, 0.625, 0.5, 0.875, 0.5, 0.875, 0.75, 0.625, 0.75, 0.625, 0.5, 0.625, 0.25, 0.625, 0.25, 0.625, 0.5, 0.625, 0.75, 0.625, 0.5, 0.625, 0.5, 0.625, 0.75, 0.625, 0.25, 0.625, 0.0, 0.625, 0.0, 0.625, 0.25, 0.625, 0.5, 0.625, 0.25, 0.625, 0.25, 0.625, 0.5, 0.625, 1.0, 0.625, 0.75, 0.625, 0.75, 0.625, 1.0, 0.625, 0.25, 0.625, 0.0, 0.625, 0.0, 0.625, 0.25, 0.625, 0.75, 0.625, 0.5, 0.625, 0.5, 0.625, 0.75, 0.625, 0.75, 0.625, 0.75, 0.625, 0.75, 0.625, 0.75, 0.625, 0.75, 0.625, 1.0, 0.625, 1.0, 0.625, 0.75, 0.625, 0.75, 0.625, 0.75, 0.625, 0.75, 0.625, 0.75, 0.625, 0.0, 0.625, 0.0, 0.625, 0.0, 0.625, 0.0, 0.625, 1.0, 0.625, 0.75, 0.625, 0.75, 0.625, 1.0, 0.625, 0.75, 0.625, 1.0, 0.625, 1.0, 0.625, 0.75, 0.625, 1.0, 0.625, 0.75, 0.625, 0.75, 0.625, 1.0, 0.625, 0.0, 0.625, 0.0, 0.625, 0.0, 0.625, 0.0, 0.625, 0.5, 0.625, 0.25, 0.625, 0.25, 0.625, 0.5, 0.625, 0.25, 0.625, 0.5, 0.625, 0.5, 0.625, 0.25, 0.625, 0.5, 0.625, 0.25, 0.625, 0.25, 0.625, 0.5, 0.625, 0.5, 0.625, 0.5, 0.625, 0.5, 0.625, 0.5, 0.625, 0.25, 0.625, 0.25, 0.625, 0.25, 0.625, 0.25, 0.625, 0.5, 0.625, 0.5, 0.625, 0.5, 0.625, 0.5, 0.625, 0.25, 0.625, 0.25, 0.625, 0.25, 0.625, 0.25, 0.625, 0.25, 0.625, 0.5, 0.625, 0.5, 0.625, 0.25, 0.625, 0.5, 0.625, 0.25, 0.625, 0.25, 0.625, 0.5, 0.625, 0.25, 0.625, 0.5, 0.625, 0.5, 0.625, 0.25, 0.625, 0.5, 0.625, 0.25, 0.625, 0.25, 0.625, 0.5, 0.625, 0.5, 0.625, 0.5, 0.625, 0.5, 0.625, 0.5, 0.625, 0.5, 0.625, 0.25, 0.625, 0.25, 0.625, 0.5, 0.625, 1.0, 0.625, 0.75, 0.625, 0.75, 0.625, 1.0, 0.625, 0.25, 0.625, 0.0, 0.625, 0.0, 0.625, 0.25, 0.625, 0.75, 0.625, 0.5, 0.625, 0.5, 0.625, 0.75, 0.625, 0.0, 0.625, 0.0, 0.625, 0.0, 0.625, 0.0, 0.625, 0.75, 0.625, 0.75, 0.625, 0.75, 0.625, 0.75, 0.625, 0.75, 0.625, 1.0, 0.625, 1.0, 0.625, 0.75, 0.625, 1.0, 0.625, 0.75, 0.625, 0.75, 0.625, 1.0, 0.625, 0.5, 0.625, 0.75, 0.625, 0.75, 0.625, 0.5, 0.625, 0.25, 0.625, 0.25, 0.625, 0.25, 0.625, 0.25, 0.625, 1.0, 0.625, 0.75, 0.625, 0.75, 0.625, 1.0, 0.625, 0.5, 0.625, 0.25, 0.625, 0.25, 0.625, 0.5, 0.625, 0.5, 0.625, 0.5, 0.625, 0.5, 0.625, 0.5, 0.625, 0.75, 0.625, 0.5, 0.625, 0.5, 0.625, 0.75, 0.625, 0.75, 0.625, 0.75, 0.625, 0.75, 0.625, 0.75, 0.625, 0.5, 0.625, 0.5, 0.625, 0.5, 0.625, 0.5, 0.625, 0.5, 0.625, 0.75, 0.625, 0.75, 0.625, 0.5, 0.625, 0.75, 0.625, 0.5, 0.625, 0.5, 0.625, 0.75, 0.625, 0.5, 0.625, 0.75, 0.625, 0.75, 0.625, 0.5, 0.625, 0.75, 0.625, 0.75, 0.625, 0.75, 0.625, 0.75, 0.625, 0.75, 0.625, 0.5, 0.625, 0.5, 0.625, 0.75, 0.625, 0.75, 0.625, 0.75, 0.625, 0.75, 0.625, 0.75, 0.625, 0.5, 0.625, 0.5, 0.625, 0.5, 0.625, 0.5, 0.625, 0.75, 0.625, 0.5, 0.625, 0.5, 0.625, 0.75, 0.625, 1.0, 0.625, 1.0, 0.625, 1.0, 0.625, 1.0, 0.625, 0.25, 0.625, 0.0, 0.625, 0.0, 0.625, 0.25, 0.625, 0.0, 0.625, 0.25, 0.625, 0.25, 0.625, 0.0, 0.625, 1.0, 0.625, 1.0, 0.625, 1.0, 0.625, 1.0, 0.625, 0.25, 0.625, 0.0, 0.625, 0.0, 0.625, 0.25, 0.625, 0.25, 0.625, 0.0, 0.625, 0.0, 0.625, 0.25, 0.625, 0.0, 0.625, 0.25, 0.625, 0.25, 0.625, 0.0, 0.625, 0.25, 0.625, 0.25, 0.625, 0.25, 0.625, 0.25])
me_cube_002.materials.append(mat_material_001)
me_cube_002.update()
me_cube_005 = bpy.data.meshes.new('Cube.005')
me_cube_005.from_pydata([(-0.2055, -1.363, -0.9121), (-0.2141, -1.444, -0.3331), (-0.1444, -1.296, -0.8945), (-0.1527, -1.377, -0.3154), (-0.1378, -1.422, -0.9097), (-0.145, -1.502, -0.3323), (-0.07675, -1.354, -0.8922), (-0.08371, -1.434, -0.3146), (-0.251, -1.37, -0.1202), (-0.1917, -1.303, -0.0997), (-0.1741, -1.424, -0.122), (-0.1284, -1.364, -0.1044), (-0.638, -1.678, 1.548), (-0.5799, -1.61, 1.568), (-0.5588, -1.732, 1.553), (-0.5142, -1.679, 1.568), (-0.7095, -1.883, 2.398), (-0.6678, -1.833, 2.412), (-0.6585, -1.927, 2.4), (-0.6169, -1.877, 2.414), (-0.1169, -1.397, -0.1774), (-0.1702, -1.454, -0.1922), (-0.2444, -1.401, -0.1925), (-0.1817, -1.335, -0.1762), (-0.7566, -2.063, 0.9752), (-0.6995, -2.1, 0.9701), (-0.6886, -2.11, 0.8902), (-0.7454, -2.072, 0.8951), (-1.204, -2.69, 2.032), (-1.149, -2.729, 2.033), (-1.154, -2.735, 1.964), (-1.209, -2.695, 1.964), (0.1336, -1.196, 0.9605), (0.2059, -1.255, 0.9483), (0.2348, -1.207, 1.014), (0.1637, -1.149, 1.024), (0.02395, -1.117, 1.677), (0.08424, -1.184, 1.684), (0.1585, -1.146, 1.611), (0.09751, -1.08, 1.605), (0.4881, -0.8086, 2.065), (0.5084, -0.8313, 2.068), (0.5302, -0.8126, 2.035), (0.5095, -0.7902, 2.032), (-0.1015, -1.766, 0.6277), (-0.1508, -1.82, 0.6122), (-0.2287, -1.766, 0.6082), (-0.1669, -1.698, 0.6261), (-0.2702, -2.06, 0.2435), (-0.3375, -2.012, 0.244), (-0.3479, -1.988, 0.3152), (-0.28, -2.035, 0.3145), (-0.1998, -1.428, -0.06323), (-0.216, -1.308, -0.04666), (-0.1541, -1.369, -0.0461), (-0.2757, -1.375, -0.06658), (0.4698, -1.975, 0.1984), (0.4216, -2.034, 0.2042), (0.3651, -1.995, 0.2349), (0.4135, -1.936, 0.2287), (0.3775, -1.986, 0.9651), (0.345, -2.017, 0.9667), (0.3087, -1.983, 0.9601), (0.3412, -1.953, 0.9585), (0.6156, -2.243, 1.764), (0.5942, -2.263, 1.764), (0.5624, -2.237, 1.765), (0.5838, -2.218, 1.764), (-0.7915, -1.307, 0.6319), (-0.7373, -1.247, 0.6337), (-0.7548, -1.258, 0.6766), (-0.8093, -1.319, 0.6752), (-1.228, -1.293, 1.516), (-1.184, -1.237, 1.516), (-1.189, -1.248, 1.534), (-1.232, -1.304, 1.533)], [], [(0, 1, 3, 2), (2, 3, 7, 6), (6, 7, 5, 4), (4, 5, 1, 0), (2, 6, 4, 0), (21, 20, 11, 10), (45, 44, 15, 14), (23, 22, 8, 9), (49, 48, 26, 27), (23, 9, 32, 35), (12, 14, 18, 16), (47, 46, 12, 13), (46, 45, 14, 12), (44, 47, 13, 15), (19, 17, 16, 18), (15, 13, 17, 19), (14, 15, 19, 18), (13, 12, 16, 17), (7, 3, 23, 20), (1, 5, 21, 22), (3, 1, 22, 23), (5, 7, 20, 21), (26, 25, 29, 30), (51, 50, 24, 25), (48, 51, 25, 26), (50, 49, 27, 24), (31, 30, 29, 28), (25, 24, 28, 29), (27, 26, 30, 31), (24, 27, 31, 28), (34, 35, 39, 38), (9, 11, 33, 32), (20, 23, 35, 34), (11, 20, 34, 33), (39, 36, 40, 43), (33, 34, 38, 37), (35, 32, 36, 39), (32, 33, 37, 36), (42, 43, 40, 41), (36, 37, 41, 40), (38, 39, 43, 42), (37, 38, 42, 41), (54, 53, 47, 44), (55, 52, 45, 46), (53, 55, 46, 47), (52, 54, 44, 45), (8, 22, 49, 50), (21, 10, 51, 48), (10, 8, 50, 51), (22, 21, 48, 49), (54, 52, 58, 59), (53, 9, 69, 70), (8, 10, 52, 55), (11, 9, 53, 54), (56, 59, 63, 60), (10, 11, 56, 57), (52, 10, 57, 58), (11, 54, 59, 56), (63, 62, 66, 67), (57, 56, 60, 61), (59, 58, 62, 63), (58, 57, 61, 62), (65, 64, 67, 66), (62, 61, 65, 66), (60, 63, 67, 64), (61, 60, 64, 65), (68, 71, 75, 72), (9, 8, 68, 69), (55, 53, 70, 71), (8, 55, 71, 68), (73, 72, 75, 74), (69, 68, 72, 73), (71, 70, 74, 75), (70, 69, 73, 74)])
_uv = me_cube_005.uv_layers.new(name='UVMap')
_uv.uv.foreach_set('vector', [0.375, 0.0, 0.625, 0.0, 0.625, 0.25, 0.375, 0.25, 0.375, 0.25, 0.625, 0.25, 0.625, 0.5, 0.375, 0.5, 0.375, 0.5, 0.625, 0.5, 0.625, 0.75, 0.375, 0.75, 0.375, 0.75, 0.625, 0.75, 0.625, 1.0, 0.375, 1.0, 0.125, 0.5, 0.375, 0.5, 0.375, 0.75, 0.125, 0.75, 0.625, 0.75, 0.625, 0.5, 0.625, 0.5, 0.625, 0.75, 0.625, 0.75, 0.625, 0.5, 0.625, 0.5, 0.625, 0.75, 0.625, 0.25, 0.625, 0.0, 0.625, 0.0, 0.625, 0.25, 0.625, 1.0, 0.625, 0.75, 0.625, 0.75, 0.625, 1.0, 0.625, 0.25, 0.625, 0.25, 0.625, 0.25, 0.625, 0.25, 0.625, 1.0, 0.625, 0.75, 0.625, 0.75, 0.625, 1.0, 0.625, 0.25, 0.625, 0.0, 0.625, 0.0, 0.625, 0.25, 0.625, 1.0, 0.625, 0.75, 0.625, 0.75, 0.625, 1.0, 0.625, 0.5, 0.625, 0.25, 0.625, 0.25, 0.625, 0.5, 0.625, 0.5, 0.875, 0.5, 0.875, 0.75, 0.625, 0.75, 0.625, 0.5, 0.625, 0.25, 0.625, 0.25, 0.625, 0.5, 0.625, 0.75, 0.625, 0.5, 0.625, 0.5, 0.625, 0.75, 0.625, 0.25, 0.625, 0.0, 0.625, 0.0, 0.625, 0.25, 0.625, 0.5, 0.625, 0.25, 0.625, 0.25, 0.625, 0.5, 0.625, 1.0, 0.625, 0.75, 0.625, 0.75, 0.625, 1.0, 0.625, 0.25, 0.625, 0.0, 0.625, 0.0, 0.625, 0.25, 0.625, 0.75, 0.625, 0.5, 0.625, 0.5, 0.625, 0.75, 0.625, 0.75, 0.625, 0.75, 0.625, 0.75, 0.625, 0.75, 0.625, 0.75, 0.625, 1.0, 0.625, 1.0, 0.625, 0.75, 0.625, 0.75, 0.625, 0.75, 0.625, 0.75, 0.625, 0.75, 0.625, 0.0, 0.625, 0.0, 0.625, 0.0, 0.625, 0.0, 0.625, 1.0, 0.625, 0.75, 0.625, 0.75, 0.625, 1.0, 0.625, 0.75, 0.625, 1.0, 0.625, 1.0, 0.625, 0.75, 0.625, 1.0, 0.625, 0.75, 0.625, 0.75, 0.625, 1.0, 0.625, 0.0, 0.625, 0.0, 0.625, 0.0, 0.625, 0.0, 0.625, 0.5, 0.625, 0.25, 0.625, 0.25, 0.625, 0.5, 0.625, 0.25, 0.625, 0.5, 0.625, 0.5, 0.625, 0.25, 0.625, 0.5, 0.625, 0.25, 0.625, 0.25, 0.625, 0.5, 0.625, 0.5, 0.625, 0.5, 0.625, 0.5, 0.625, 0.5, 0.625, 0.25, 0.625, 0.25, 0.625, 0.25, 0.625, 0.25, 0.625, 0.5, 0.625, 0.5, 0.625, 0.5, 0.625, 0.5, 0.625, 0.25, 0.625, 0.25, 0.625, 0.25, 0.625, 0.25, 0.625, 0.25, 0.625, 0.5, 0.625, 0.5, 0.625, 0.25, 0.625, 0.5, 0.625, 0.25, 0.625, 0.25, 0.625, 0.5, 0.625, 0.25, 0.625, 0.5, 0.625, 0.5, 0.625, 0.25, 0.625, 0.5, 0.625, 0.25, 0.625, 0.25, 0.625, 0.5, 0.625, 0.5, 0.625, 0.5, 0.625, 0.5, 0.625, 0.5, 0.625, 0.5, 0.625, 0.25, 0.625, 0.25, 0.625, 0.5, 0.625, 1.0, 0.625, 0.75, 0.625, 0.75, 0.625, 1.0, 0.625, 0.25, 0.625, 0.0, 0.625, 0.0, 0.625, 0.25, 0.625, 0.75, 0.625, 0.5, 0.625, 0.5, 0.625, 0.75, 0.625, 0.0, 0.625, 0.0, 0.625, 0.0, 0.625, 0.0, 0.625, 0.75, 0.625, 0.75, 0.625, 0.75, 0.625, 0.75, 0.625, 0.75, 0.625, 1.0, 0.625, 1.0, 0.625, 0.75, 0.625, 1.0, 0.625, 0.75, 0.625, 0.75, 0.625, 1.0, 0.625, 0.5, 0.625, 0.75, 0.625, 0.75, 0.625, 0.5, 0.625, 0.25, 0.625, 0.25, 0.625, 0.25, 0.625, 0.25, 0.625, 1.0, 0.625, 0.75, 0.625, 0.75, 0.625, 1.0, 0.625, 0.5, 0.625, 0.25, 0.625, 0.25, 0.625, 0.5, 0.625, 0.5, 0.625, 0.5, 0.625, 0.5, 0.625, 0.5, 0.625, 0.75, 0.625, 0.5, 0.625, 0.5, 0.625, 0.75, 0.625, 0.75, 0.625, 0.75, 0.625, 0.75, 0.625, 0.75, 0.625, 0.5, 0.625, 0.5, 0.625, 0.5, 0.625, 0.5, 0.625, 0.5, 0.625, 0.75, 0.625, 0.75, 0.625, 0.5, 0.625, 0.75, 0.625, 0.5, 0.625, 0.5, 0.625, 0.75, 0.625, 0.5, 0.625, 0.75, 0.625, 0.75, 0.625, 0.5, 0.625, 0.75, 0.625, 0.75, 0.625, 0.75, 0.625, 0.75, 0.625, 0.75, 0.625, 0.5, 0.625, 0.5, 0.625, 0.75, 0.625, 0.75, 0.625, 0.75, 0.625, 0.75, 0.625, 0.75, 0.625, 0.5, 0.625, 0.5, 0.625, 0.5, 0.625, 0.5, 0.625, 0.75, 0.625, 0.5, 0.625, 0.5, 0.625, 0.75, 0.625, 1.0, 0.625, 1.0, 0.625, 1.0, 0.625, 1.0, 0.625, 0.25, 0.625, 0.0, 0.625, 0.0, 0.625, 0.25, 0.625, 0.0, 0.625, 0.25, 0.625, 0.25, 0.625, 0.0, 0.625, 1.0, 0.625, 1.0, 0.625, 1.0, 0.625, 1.0, 0.625, 0.25, 0.625, 0.0, 0.625, 0.0, 0.625, 0.25, 0.625, 0.25, 0.625, 0.0, 0.625, 0.0, 0.625, 0.25, 0.625, 0.0, 0.625, 0.25, 0.625, 0.25, 0.625, 0.0, 0.625, 0.25, 0.625, 0.25, 0.625, 0.25, 0.625, 0.25])
me_cube_005.materials.append(mat_material_001)
me_cube_005.update()
me_cube_006 = bpy.data.meshes.new('Cube.006')
me_cube_006.from_pydata([(-1.96, -0.04613, -0.7292), (-2.075, -0.1769, 0.07138), (-1.903, 0.02277, -0.7097), (-2.017, -0.108, 0.09091), (-1.89, -0.1053, -0.7288), (-2.005, -0.236, 0.07182), (-1.832, -0.03636, -0.7092), (-1.947, -0.1671, 0.09134), (-2.077, -0.1769, 0.3653), (-2.019, -0.1073, 0.3839), (-2.0, -0.2313, 0.363), (-1.955, -0.17, 0.3789), (-2.331, -0.4682, 1.924), (-2.273, -0.3993, 1.943), (-2.254, -0.5193, 1.926), (-2.21, -0.4664, 1.941), (-2.413, -0.5804, 2.622), (-2.371, -0.5307, 2.636), (-2.362, -0.6231, 2.622), (-2.32, -0.5734, 2.636), (-1.957, -0.1781, 0.2817), (-2.007, -0.2376, 0.2669), (-2.082, -0.1835, 0.2662), (-2.024, -0.1141, 0.2826), (-2.558, -0.7628, 1.326), (-2.503, -0.8016, 1.326), (-2.508, -0.8081, 1.259), (-2.563, -0.7687, 1.26), (-2.946, -1.3, 2.15), (-2.891, -1.339, 2.149), (-2.896, -1.345, 2.083), (-2.951, -1.306, 2.083), (-1.755, 0.1696, 1.307), (-1.685, 0.1098, 1.297), (-1.638, 0.1668, 1.324), (-1.708, 0.2265, 1.332), (-1.712, 0.2251, 1.88), (-1.65, 0.1562, 1.887), (-1.594, 0.2223, 1.789), (-1.657, 0.29, 1.783), (-1.299, 0.6711, 2.094), (-1.279, 0.6478, 2.097), (-1.259, 0.6709, 2.058), (-1.28, 0.6938, 2.056), (-2.067, -0.4569, 1.16), (-2.113, -0.5121, 1.142), (-2.189, -0.4598, 1.141), (-2.132, -0.3911, 1.161), (-2.29, -0.6881, 0.735), (-2.354, -0.6413, 0.7348), (-2.349, -0.6347, 0.8162), (-2.284, -0.6809, 0.8164), (-2.01, -0.2591, 0.4422), (-2.03, -0.1343, 0.456), (-1.966, -0.198, 0.4579), (-2.087, -0.2038, 0.4375), (-1.615, -0.5283, 0.6379), (-1.656, -0.5939, 0.6453), (-1.714, -0.5716, 0.7081), (-1.673, -0.5064, 0.7006), (-1.481, -0.63, 1.283), (-1.512, -0.6641, 1.288), (-1.555, -0.6371, 1.302), (-1.524, -0.6033, 1.297), (-1.142, -0.8164, 1.836), (-1.162, -0.8386, 1.84), (-1.19, -0.821, 1.849), (-1.17, -0.799, 1.845), (-2.718, 0.09115, 0.9739), (-2.67, 0.1554, 0.9769), (-2.675, 0.1353, 1.019), (-2.723, 0.07105, 1.016), (-2.961, 0.04849, 1.724), (-2.921, 0.1075, 1.724), (-2.922, 0.09244, 1.744), (-2.963, 0.03343, 1.744)], [], [(0, 1, 3, 2), (2, 3, 7, 6), (6, 7, 5, 4), (4, 5, 1, 0), (2, 6, 4, 0), (21, 20, 11, 10), (45, 44, 15, 14), (23, 22, 8, 9), (49, 48, 26, 27), (23, 9, 32, 35), (12, 14, 18, 16), (47, 46, 12, 13), (46, 45, 14, 12), (44, 47, 13, 15), (19, 17, 16, 18), (15, 13, 17, 19), (14, 15, 19, 18), (13, 12, 16, 17), (7, 3, 23, 20), (1, 5, 21, 22), (3, 1, 22, 23), (5, 7, 20, 21), (26, 25, 29, 30), (51, 50, 24, 25), (48, 51, 25, 26), (50, 49, 27, 24), (31, 30, 29, 28), (25, 24, 28, 29), (27, 26, 30, 31), (24, 27, 31, 28), (34, 35, 39, 38), (9, 11, 33, 32), (20, 23, 35, 34), (11, 20, 34, 33), (39, 36, 40, 43), (33, 34, 38, 37), (35, 32, 36, 39), (32, 33, 37, 36), (42, 43, 40, 41), (36, 37, 41, 40), (38, 39, 43, 42), (37, 38, 42, 41), (54, 53, 47, 44), (55, 52, 45, 46), (53, 55, 46, 47), (52, 54, 44, 45), (8, 22, 49, 50), (21, 10, 51, 48), (10, 8, 50, 51), (22, 21, 48, 49), (54, 52, 58, 59), (53, 9, 69, 70), (8, 10, 52, 55), (11, 9, 53, 54), (56, 59, 63, 60), (10, 11, 56, 57), (52, 10, 57, 58), (11, 54, 59, 56), (63, 62, 66, 67), (57, 56, 60, 61), (59, 58, 62, 63), (58, 57, 61, 62), (65, 64, 67, 66), (62, 61, 65, 66), (60, 63, 67, 64), (61, 60, 64, 65), (68, 71, 75, 72), (9, 8, 68, 69), (55, 53, 70, 71), (8, 55, 71, 68), (73, 72, 75, 74), (69, 68, 72, 73), (71, 70, 74, 75), (70, 69, 73, 74)])
_uv = me_cube_006.uv_layers.new(name='UVMap')
_uv.uv.foreach_set('vector', [0.375, 0.0, 0.625, 0.0, 0.625, 0.25, 0.375, 0.25, 0.375, 0.25, 0.625, 0.25, 0.625, 0.5, 0.375, 0.5, 0.375, 0.5, 0.625, 0.5, 0.625, 0.75, 0.375, 0.75, 0.375, 0.75, 0.625, 0.75, 0.625, 1.0, 0.375, 1.0, 0.125, 0.5, 0.375, 0.5, 0.375, 0.75, 0.125, 0.75, 0.625, 0.75, 0.625, 0.5, 0.625, 0.5, 0.625, 0.75, 0.625, 0.75, 0.625, 0.5, 0.625, 0.5, 0.625, 0.75, 0.625, 0.25, 0.625, 0.0, 0.625, 0.0, 0.625, 0.25, 0.625, 1.0, 0.625, 0.75, 0.625, 0.75, 0.625, 1.0, 0.625, 0.25, 0.625, 0.25, 0.625, 0.25, 0.625, 0.25, 0.625, 1.0, 0.625, 0.75, 0.625, 0.75, 0.625, 1.0, 0.625, 0.25, 0.625, 0.0, 0.625, 0.0, 0.625, 0.25, 0.625, 1.0, 0.625, 0.75, 0.625, 0.75, 0.625, 1.0, 0.625, 0.5, 0.625, 0.25, 0.625, 0.25, 0.625, 0.5, 0.625, 0.5, 0.875, 0.5, 0.875, 0.75, 0.625, 0.75, 0.625, 0.5, 0.625, 0.25, 0.625, 0.25, 0.625, 0.5, 0.625, 0.75, 0.625, 0.5, 0.625, 0.5, 0.625, 0.75, 0.625, 0.25, 0.625, 0.0, 0.625, 0.0, 0.625, 0.25, 0.625, 0.5, 0.625, 0.25, 0.625, 0.25, 0.625, 0.5, 0.625, 1.0, 0.625, 0.75, 0.625, 0.75, 0.625, 1.0, 0.625, 0.25, 0.625, 0.0, 0.625, 0.0, 0.625, 0.25, 0.625, 0.75, 0.625, 0.5, 0.625, 0.5, 0.625, 0.75, 0.625, 0.75, 0.625, 0.75, 0.625, 0.75, 0.625, 0.75, 0.625, 0.75, 0.625, 1.0, 0.625, 1.0, 0.625, 0.75, 0.625, 0.75, 0.625, 0.75, 0.625, 0.75, 0.625, 0.75, 0.625, 0.0, 0.625, 0.0, 0.625, 0.0, 0.625, 0.0, 0.625, 1.0, 0.625, 0.75, 0.625, 0.75, 0.625, 1.0, 0.625, 0.75, 0.625, 1.0, 0.625, 1.0, 0.625, 0.75, 0.625, 1.0, 0.625, 0.75, 0.625, 0.75, 0.625, 1.0, 0.625, 0.0, 0.625, 0.0, 0.625, 0.0, 0.625, 0.0, 0.625, 0.5, 0.625, 0.25, 0.625, 0.25, 0.625, 0.5, 0.625, 0.25, 0.625, 0.5, 0.625, 0.5, 0.625, 0.25, 0.625, 0.5, 0.625, 0.25, 0.625, 0.25, 0.625, 0.5, 0.625, 0.5, 0.625, 0.5, 0.625, 0.5, 0.625, 0.5, 0.625, 0.25, 0.625, 0.25, 0.625, 0.25, 0.625, 0.25, 0.625, 0.5, 0.625, 0.5, 0.625, 0.5, 0.625, 0.5, 0.625, 0.25, 0.625, 0.25, 0.625, 0.25, 0.625, 0.25, 0.625, 0.25, 0.625, 0.5, 0.625, 0.5, 0.625, 0.25, 0.625, 0.5, 0.625, 0.25, 0.625, 0.25, 0.625, 0.5, 0.625, 0.25, 0.625, 0.5, 0.625, 0.5, 0.625, 0.25, 0.625, 0.5, 0.625, 0.25, 0.625, 0.25, 0.625, 0.5, 0.625, 0.5, 0.625, 0.5, 0.625, 0.5, 0.625, 0.5, 0.625, 0.5, 0.625, 0.25, 0.625, 0.25, 0.625, 0.5, 0.625, 1.0, 0.625, 0.75, 0.625, 0.75, 0.625, 1.0, 0.625, 0.25, 0.625, 0.0, 0.625, 0.0, 0.625, 0.25, 0.625, 0.75, 0.625, 0.5, 0.625, 0.5, 0.625, 0.75, 0.625, 0.0, 0.625, 0.0, 0.625, 0.0, 0.625, 0.0, 0.625, 0.75, 0.625, 0.75, 0.625, 0.75, 0.625, 0.75, 0.625, 0.75, 0.625, 1.0, 0.625, 1.0, 0.625, 0.75, 0.625, 1.0, 0.625, 0.75, 0.625, 0.75, 0.625, 1.0, 0.625, 0.5, 0.625, 0.75, 0.625, 0.75, 0.625, 0.5, 0.625, 0.25, 0.625, 0.25, 0.625, 0.25, 0.625, 0.25, 0.625, 1.0, 0.625, 0.75, 0.625, 0.75, 0.625, 1.0, 0.625, 0.5, 0.625, 0.25, 0.625, 0.25, 0.625, 0.5, 0.625, 0.5, 0.625, 0.5, 0.625, 0.5, 0.625, 0.5, 0.625, 0.75, 0.625, 0.5, 0.625, 0.5, 0.625, 0.75, 0.625, 0.75, 0.625, 0.75, 0.625, 0.75, 0.625, 0.75, 0.625, 0.5, 0.625, 0.5, 0.625, 0.5, 0.625, 0.5, 0.625, 0.5, 0.625, 0.75, 0.625, 0.75, 0.625, 0.5, 0.625, 0.75, 0.625, 0.5, 0.625, 0.5, 0.625, 0.75, 0.625, 0.5, 0.625, 0.75, 0.625, 0.75, 0.625, 0.5, 0.625, 0.75, 0.625, 0.75, 0.625, 0.75, 0.625, 0.75, 0.625, 0.75, 0.625, 0.5, 0.625, 0.5, 0.625, 0.75, 0.625, 0.75, 0.625, 0.75, 0.625, 0.75, 0.625, 0.75, 0.625, 0.5, 0.625, 0.5, 0.625, 0.5, 0.625, 0.5, 0.625, 0.75, 0.625, 0.5, 0.625, 0.5, 0.625, 0.75, 0.625, 1.0, 0.625, 1.0, 0.625, 1.0, 0.625, 1.0, 0.625, 0.25, 0.625, 0.0, 0.625, 0.0, 0.625, 0.25, 0.625, 0.0, 0.625, 0.25, 0.625, 0.25, 0.625, 0.0, 0.625, 1.0, 0.625, 1.0, 0.625, 1.0, 0.625, 1.0, 0.625, 0.25, 0.625, 0.0, 0.625, 0.0, 0.625, 0.25, 0.625, 0.25, 0.625, 0.0, 0.625, 0.0, 0.625, 0.25, 0.625, 0.0, 0.625, 0.25, 0.625, 0.25, 0.625, 0.0, 0.625, 0.25, 0.625, 0.25, 0.625, 0.25, 0.625, 0.25])
me_cube_006.materials.append(mat_material_001)
me_cube_006.update()
me_cube_007 = bpy.data.meshes.new('Cube.007')
me_cube_007.from_pydata([(0.02828, 0.5829, -0.4669), (-0.07249, 0.4785, -0.05853), (0.01687, 0.5165, -0.481), (-0.08419, 0.4122, -0.07257), (-0.03677, 0.5934, -0.4729), (-0.1379, 0.4887, -0.06604), (-0.04817, 0.527, -0.4871), (-0.1496, 0.4223, -0.08008), (-0.04652, 0.3899, 0.0835), (-0.05757, 0.3239, 0.07191), (-0.1149, 0.3958, 0.07166), (-0.1205, 0.3398, 0.06273), (-0.1491, 0.2609, 1.363), (-0.1585, 0.1945, 1.351), (-0.2197, 0.2641, 1.355), (-0.2269, 0.2131, 1.346), (-0.2967, 0.1798, 1.991), (-0.3033, 0.1318, 1.982), (-0.3457, 0.1875, 1.987), (-0.3522, 0.1394, 1.978), (-0.1316, 0.3748, 0.01544), (-0.1209, 0.4314, 0.02788), (-0.05424, 0.4258, 0.03771), (-0.06708, 0.36, 0.02255), (-0.1626, 0.6853, 1.065), (-0.2118, 0.6891, 1.053), (-0.2125, 0.7128, 0.9976), (-0.1631, 0.7085, 1.009), (-0.2824, 0.9319, 1.995), (-0.3314, 0.9359, 1.988), (-0.322, 0.9594, 1.944), (-0.2728, 0.955, 1.95), (-0.3439, -0.1382, 0.6938), (-0.4103, -0.1247, 0.6769), (-0.4166, -0.1807, 0.7066), (-0.3507, -0.1938, 0.722), (-0.3358, -0.3391, 1.196), (-0.4005, -0.3219, 1.196), (-0.4205, -0.3512, 1.122), (-0.3558, -0.3675, 1.122), (-0.5387, -0.7893, 1.294), (-0.5608, -0.7836, 1.295), (-0.562, -0.7933, 1.263), (-0.5399, -0.7987, 1.263), (-0.3937, 0.3737, 0.6176), (-0.3841, 0.4273, 0.6281), (-0.3139, 0.4228, 0.6361), (-0.326, 0.3563, 0.6221), (-0.3635, 0.7107, 0.4456), (-0.3032, 0.7053, 0.4551), (-0.2962, 0.6757, 0.5023), (-0.3565, 0.6805, 0.4925), (-0.1086, 0.3917, 0.1188), (-0.05172, 0.3212, 0.1149), (-0.1142, 0.3359, 0.1095), (-0.04052, 0.3873, 0.1269), (-0.7707, 0.4145, 0.2167), (-0.7666, 0.4651, 0.2421), (-0.72, 0.453, 0.2707), (-0.7244, 0.4026, 0.2451), (-0.816, 0.2474, 0.7624), (-0.8091, 0.2765, 0.7765), (-0.7724, 0.2708, 0.7757), (-0.7794, 0.2418, 0.7616), (-1.166, 0.1034, 1.286), (-1.161, 0.1223, 1.296), (-1.131, 0.1181, 1.3), (-1.136, 0.09933, 1.291), (0.2113, 0.339, 0.7195), (0.203, 0.2835, 0.6975), (0.2036, 0.285, 0.7328), (0.2119, 0.3404, 0.7552), (0.3695, 0.2453, 1.427), (0.3662, 0.1966, 1.407), (0.3623, 0.2, 1.422), (0.3652, 0.2488, 1.441)], [], [(0, 1, 3, 2), (2, 3, 7, 6), (6, 7, 5, 4), (4, 5, 1, 0), (2, 6, 4, 0), (21, 20, 11, 10), (45, 44, 15, 14), (23, 22, 8, 9), (49, 48, 26, 27), (23, 9, 32, 35), (12, 14, 18, 16), (47, 46, 12, 13), (46, 45, 14, 12), (44, 47, 13, 15), (19, 17, 16, 18), (15, 13, 17, 19), (14, 15, 19, 18), (13, 12, 16, 17), (7, 3, 23, 20), (1, 5, 21, 22), (3, 1, 22, 23), (5, 7, 20, 21), (26, 25, 29, 30), (51, 50, 24, 25), (48, 51, 25, 26), (50, 49, 27, 24), (31, 30, 29, 28), (25, 24, 28, 29), (27, 26, 30, 31), (24, 27, 31, 28), (34, 35, 39, 38), (9, 11, 33, 32), (20, 23, 35, 34), (11, 20, 34, 33), (39, 36, 40, 43), (33, 34, 38, 37), (35, 32, 36, 39), (32, 33, 37, 36), (42, 43, 40, 41), (36, 37, 41, 40), (38, 39, 43, 42), (37, 38, 42, 41), (54, 53, 47, 44), (55, 52, 45, 46), (53, 55, 46, 47), (52, 54, 44, 45), (8, 22, 49, 50), (21, 10, 51, 48), (10, 8, 50, 51), (22, 21, 48, 49), (54, 52, 58, 59), (53, 9, 69, 70), (8, 10, 52, 55), (11, 9, 53, 54), (56, 59, 63, 60), (10, 11, 56, 57), (52, 10, 57, 58), (11, 54, 59, 56), (63, 62, 66, 67), (57, 56, 60, 61), (59, 58, 62, 63), (58, 57, 61, 62), (65, 64, 67, 66), (62, 61, 65, 66), (60, 63, 67, 64), (61, 60, 64, 65), (68, 71, 75, 72), (9, 8, 68, 69), (55, 53, 70, 71), (8, 55, 71, 68), (73, 72, 75, 74), (69, 68, 72, 73), (71, 70, 74, 75), (70, 69, 73, 74)])
_uv = me_cube_007.uv_layers.new(name='UVMap')
_uv.uv.foreach_set('vector', [0.375, 0.0, 0.625, 0.0, 0.625, 0.25, 0.375, 0.25, 0.375, 0.25, 0.625, 0.25, 0.625, 0.5, 0.375, 0.5, 0.375, 0.5, 0.625, 0.5, 0.625, 0.75, 0.375, 0.75, 0.375, 0.75, 0.625, 0.75, 0.625, 1.0, 0.375, 1.0, 0.125, 0.5, 0.375, 0.5, 0.375, 0.75, 0.125, 0.75, 0.625, 0.75, 0.625, 0.5, 0.625, 0.5, 0.625, 0.75, 0.625, 0.75, 0.625, 0.5, 0.625, 0.5, 0.625, 0.75, 0.625, 0.25, 0.625, 0.0, 0.625, 0.0, 0.625, 0.25, 0.625, 1.0, 0.625, 0.75, 0.625, 0.75, 0.625, 1.0, 0.625, 0.25, 0.625, 0.25, 0.625, 0.25, 0.625, 0.25, 0.625, 1.0, 0.625, 0.75, 0.625, 0.75, 0.625, 1.0, 0.625, 0.25, 0.625, 0.0, 0.625, 0.0, 0.625, 0.25, 0.625, 1.0, 0.625, 0.75, 0.625, 0.75, 0.625, 1.0, 0.625, 0.5, 0.625, 0.25, 0.625, 0.25, 0.625, 0.5, 0.625, 0.5, 0.875, 0.5, 0.875, 0.75, 0.625, 0.75, 0.625, 0.5, 0.625, 0.25, 0.625, 0.25, 0.625, 0.5, 0.625, 0.75, 0.625, 0.5, 0.625, 0.5, 0.625, 0.75, 0.625, 0.25, 0.625, 0.0, 0.625, 0.0, 0.625, 0.25, 0.625, 0.5, 0.625, 0.25, 0.625, 0.25, 0.625, 0.5, 0.625, 1.0, 0.625, 0.75, 0.625, 0.75, 0.625, 1.0, 0.625, 0.25, 0.625, 0.0, 0.625, 0.0, 0.625, 0.25, 0.625, 0.75, 0.625, 0.5, 0.625, 0.5, 0.625, 0.75, 0.625, 0.75, 0.625, 0.75, 0.625, 0.75, 0.625, 0.75, 0.625, 0.75, 0.625, 1.0, 0.625, 1.0, 0.625, 0.75, 0.625, 0.75, 0.625, 0.75, 0.625, 0.75, 0.625, 0.75, 0.625, 0.0, 0.625, 0.0, 0.625, 0.0, 0.625, 0.0, 0.625, 1.0, 0.625, 0.75, 0.625, 0.75, 0.625, 1.0, 0.625, 0.75, 0.625, 1.0, 0.625, 1.0, 0.625, 0.75, 0.625, 1.0, 0.625, 0.75, 0.625, 0.75, 0.625, 1.0, 0.625, 0.0, 0.625, 0.0, 0.625, 0.0, 0.625, 0.0, 0.625, 0.5, 0.625, 0.25, 0.625, 0.25, 0.625, 0.5, 0.625, 0.25, 0.625, 0.5, 0.625, 0.5, 0.625, 0.25, 0.625, 0.5, 0.625, 0.25, 0.625, 0.25, 0.625, 0.5, 0.625, 0.5, 0.625, 0.5, 0.625, 0.5, 0.625, 0.5, 0.625, 0.25, 0.625, 0.25, 0.625, 0.25, 0.625, 0.25, 0.625, 0.5, 0.625, 0.5, 0.625, 0.5, 0.625, 0.5, 0.625, 0.25, 0.625, 0.25, 0.625, 0.25, 0.625, 0.25, 0.625, 0.25, 0.625, 0.5, 0.625, 0.5, 0.625, 0.25, 0.625, 0.5, 0.625, 0.25, 0.625, 0.25, 0.625, 0.5, 0.625, 0.25, 0.625, 0.5, 0.625, 0.5, 0.625, 0.25, 0.625, 0.5, 0.625, 0.25, 0.625, 0.25, 0.625, 0.5, 0.625, 0.5, 0.625, 0.5, 0.625, 0.5, 0.625, 0.5, 0.625, 0.5, 0.625, 0.25, 0.625, 0.25, 0.625, 0.5, 0.625, 1.0, 0.625, 0.75, 0.625, 0.75, 0.625, 1.0, 0.625, 0.25, 0.625, 0.0, 0.625, 0.0, 0.625, 0.25, 0.625, 0.75, 0.625, 0.5, 0.625, 0.5, 0.625, 0.75, 0.625, 0.0, 0.625, 0.0, 0.625, 0.0, 0.625, 0.0, 0.625, 0.75, 0.625, 0.75, 0.625, 0.75, 0.625, 0.75, 0.625, 0.75, 0.625, 1.0, 0.625, 1.0, 0.625, 0.75, 0.625, 1.0, 0.625, 0.75, 0.625, 0.75, 0.625, 1.0, 0.625, 0.5, 0.625, 0.75, 0.625, 0.75, 0.625, 0.5, 0.625, 0.25, 0.625, 0.25, 0.625, 0.25, 0.625, 0.25, 0.625, 1.0, 0.625, 0.75, 0.625, 0.75, 0.625, 1.0, 0.625, 0.5, 0.625, 0.25, 0.625, 0.25, 0.625, 0.5, 0.625, 0.5, 0.625, 0.5, 0.625, 0.5, 0.625, 0.5, 0.625, 0.75, 0.625, 0.5, 0.625, 0.5, 0.625, 0.75, 0.625, 0.75, 0.625, 0.75, 0.625, 0.75, 0.625, 0.75, 0.625, 0.5, 0.625, 0.5, 0.625, 0.5, 0.625, 0.5, 0.625, 0.5, 0.625, 0.75, 0.625, 0.75, 0.625, 0.5, 0.625, 0.75, 0.625, 0.5, 0.625, 0.5, 0.625, 0.75, 0.625, 0.5, 0.625, 0.75, 0.625, 0.75, 0.625, 0.5, 0.625, 0.75, 0.625, 0.75, 0.625, 0.75, 0.625, 0.75, 0.625, 0.75, 0.625, 0.5, 0.625, 0.5, 0.625, 0.75, 0.625, 0.75, 0.625, 0.75, 0.625, 0.75, 0.625, 0.75, 0.625, 0.5, 0.625, 0.5, 0.625, 0.5, 0.625, 0.5, 0.625, 0.75, 0.625, 0.5, 0.625, 0.5, 0.625, 0.75, 0.625, 1.0, 0.625, 1.0, 0.625, 1.0, 0.625, 1.0, 0.625, 0.25, 0.625, 0.0, 0.625, 0.0, 0.625, 0.25, 0.625, 0.0, 0.625, 0.25, 0.625, 0.25, 0.625, 0.0, 0.625, 1.0, 0.625, 1.0, 0.625, 1.0, 0.625, 1.0, 0.625, 0.25, 0.625, 0.0, 0.625, 0.0, 0.625, 0.25, 0.625, 0.25, 0.625, 0.0, 0.625, 0.0, 0.625, 0.25, 0.625, 0.0, 0.625, 0.25, 0.625, 0.25, 0.625, 0.0, 0.625, 0.25, 0.625, 0.25, 0.625, 0.25, 0.625, 0.25])
me_cube_007.materials.append(mat_material_001)
me_cube_007.update()
me_cube_008 = bpy.data.meshes.new('Cube.008')
me_cube_008.from_pydata([(1.606, 0.3593, -0.1148), (1.521, 0.2623, 0.4786), (1.597, 0.2928, -0.127), (1.512, 0.1959, 0.4665), (1.54, 0.3699, -0.1227), (1.455, 0.273, 0.4708), (1.53, 0.3035, -0.1349), (1.445, 0.2065, 0.4586), (1.485, 0.1839, 0.6787), (1.477, 0.1175, 0.6659), (1.417, 0.1901, 0.6666), (1.413, 0.1338, 0.6565), (1.324, 0.02794, 1.848), (1.314, -0.03852, 1.836), (1.256, 0.03085, 1.838), (1.249, -0.02018, 1.829), (1.239, -0.06401, 2.36), (1.233, -0.112, 2.352), (1.191, -0.05633, 2.355), (1.184, -0.1043, 2.346), (1.423, 0.1655, 0.5923), (1.431, 0.2224, 0.6042), (1.498, 0.2163, 0.6137), (1.489, 0.1502, 0.5993), (1.416, 0.4434, 1.545), (1.366, 0.4475, 1.538), (1.375, 0.471, 1.495), (1.424, 0.4664, 1.502), (1.326, 0.6776, 2.288), (1.277, 0.6817, 2.28), (1.286, 0.7052, 2.237), (1.335, 0.7007, 2.245), (1.314, -0.3875, 1.183), (1.249, -0.3738, 1.168), (1.24, -0.4315, 1.165), (1.306, -0.445, 1.179), (1.239, -0.5896, 1.553), (1.172, -0.572, 1.553), (1.178, -0.6048, 1.462), (1.244, -0.6217, 1.463), (1.145, -1.057, 1.523), (1.123, -1.051, 1.524), (1.125, -1.062, 1.489), (1.147, -1.067, 1.489), (1.264, 0.1343, 1.261), (1.272, 0.1879, 1.269), (1.34, 0.1837, 1.279), (1.33, 0.1172, 1.267), (1.358, 0.464, 1.065), (1.416, 0.4587, 1.073), (1.406, 0.4311, 1.126), (1.348, 0.4359, 1.118), (1.402, 0.1891, 0.7274), (1.463, 0.1177, 0.7217), (1.398, 0.133, 0.7172), (1.471, 0.1841, 0.7346), (1.028, 0.1596, 0.8048), (1.025, 0.211, 0.8305), (1.061, 0.2012, 0.8842), (1.064, 0.15, 0.8585), (0.8238, 0.0004107, 1.226), (0.8278, 0.02996, 1.243), (0.8632, 0.02515, 1.259), (0.8592, -0.004257, 1.242), (0.4727, -0.1551, 1.547), (0.4753, -0.1359, 1.558), (0.4984, -0.139, 1.568), (0.4957, -0.1582, 1.557), (1.907, 0.08414, 1.21), (1.903, 0.02828, 1.189), (1.893, 0.03073, 1.222), (1.896, 0.08658, 1.243), (1.942, -0.007079, 1.787), (1.941, -0.05626, 1.767), (1.933, -0.05224, 1.783), (1.934, -0.003065, 1.803)], [], [(0, 1, 3, 2), (2, 3, 7, 6), (6, 7, 5, 4), (4, 5, 1, 0), (2, 6, 4, 0), (21, 20, 11, 10), (45, 44, 15, 14), (23, 22, 8, 9), (49, 48, 26, 27), (23, 9, 32, 35), (12, 14, 18, 16), (47, 46, 12, 13), (46, 45, 14, 12), (44, 47, 13, 15), (19, 17, 16, 18), (15, 13, 17, 19), (14, 15, 19, 18), (13, 12, 16, 17), (7, 3, 23, 20), (1, 5, 21, 22), (3, 1, 22, 23), (5, 7, 20, 21), (26, 25, 29, 30), (51, 50, 24, 25), (48, 51, 25, 26), (50, 49, 27, 24), (31, 30, 29, 28), (25, 24, 28, 29), (27, 26, 30, 31), (24, 27, 31, 28), (34, 35, 39, 38), (9, 11, 33, 32), (20, 23, 35, 34), (11, 20, 34, 33), (39, 36, 40, 43), (33, 34, 38, 37), (35, 32, 36, 39), (32, 33, 37, 36), (42, 43, 40, 41), (36, 37, 41, 40), (38, 39, 43, 42), (37, 38, 42, 41), (54, 53, 47, 44), (55, 52, 45, 46), (53, 55, 46, 47), (52, 54, 44, 45), (8, 22, 49, 50), (21, 10, 51, 48), (10, 8, 50, 51), (22, 21, 48, 49), (54, 52, 58, 59), (53, 9, 69, 70), (8, 10, 52, 55), (11, 9, 53, 54), (56, 59, 63, 60), (10, 11, 56, 57), (52, 10, 57, 58), (11, 54, 59, 56), (63, 62, 66, 67), (57, 56, 60, 61), (59, 58, 62, 63), (58, 57, 61, 62), (65, 64, 67, 66), (62, 61, 65, 66), (60, 63, 67, 64), (61, 60, 64, 65), (68, 71, 75, 72), (9, 8, 68, 69), (55, 53, 70, 71), (8, 55, 71, 68), (73, 72, 75, 74), (69, 68, 72, 73), (71, 70, 74, 75), (70, 69, 73, 74)])
_uv = me_cube_008.uv_layers.new(name='UVMap')
_uv.uv.foreach_set('vector', [0.375, 0.0, 0.625, 0.0, 0.625, 0.25, 0.375, 0.25, 0.375, 0.25, 0.625, 0.25, 0.625, 0.5, 0.375, 0.5, 0.375, 0.5, 0.625, 0.5, 0.625, 0.75, 0.375, 0.75, 0.375, 0.75, 0.625, 0.75, 0.625, 1.0, 0.375, 1.0, 0.125, 0.5, 0.375, 0.5, 0.375, 0.75, 0.125, 0.75, 0.625, 0.75, 0.625, 0.5, 0.625, 0.5, 0.625, 0.75, 0.625, 0.75, 0.625, 0.5, 0.625, 0.5, 0.625, 0.75, 0.625, 0.25, 0.625, 0.0, 0.625, 0.0, 0.625, 0.25, 0.625, 1.0, 0.625, 0.75, 0.625, 0.75, 0.625, 1.0, 0.625, 0.25, 0.625, 0.25, 0.625, 0.25, 0.625, 0.25, 0.625, 1.0, 0.625, 0.75, 0.625, 0.75, 0.625, 1.0, 0.625, 0.25, 0.625, 0.0, 0.625, 0.0, 0.625, 0.25, 0.625, 1.0, 0.625, 0.75, 0.625, 0.75, 0.625, 1.0, 0.625, 0.5, 0.625, 0.25, 0.625, 0.25, 0.625, 0.5, 0.625, 0.5, 0.875, 0.5, 0.875, 0.75, 0.625, 0.75, 0.625, 0.5, 0.625, 0.25, 0.625, 0.25, 0.625, 0.5, 0.625, 0.75, 0.625, 0.5, 0.625, 0.5, 0.625, 0.75, 0.625, 0.25, 0.625, 0.0, 0.625, 0.0, 0.625, 0.25, 0.625, 0.5, 0.625, 0.25, 0.625, 0.25, 0.625, 0.5, 0.625, 1.0, 0.625, 0.75, 0.625, 0.75, 0.625, 1.0, 0.625, 0.25, 0.625, 0.0, 0.625, 0.0, 0.625, 0.25, 0.625, 0.75, 0.625, 0.5, 0.625, 0.5, 0.625, 0.75, 0.625, 0.75, 0.625, 0.75, 0.625, 0.75, 0.625, 0.75, 0.625, 0.75, 0.625, 1.0, 0.625, 1.0, 0.625, 0.75, 0.625, 0.75, 0.625, 0.75, 0.625, 0.75, 0.625, 0.75, 0.625, 0.0, 0.625, 0.0, 0.625, 0.0, 0.625, 0.0, 0.625, 1.0, 0.625, 0.75, 0.625, 0.75, 0.625, 1.0, 0.625, 0.75, 0.625, 1.0, 0.625, 1.0, 0.625, 0.75, 0.625, 1.0, 0.625, 0.75, 0.625, 0.75, 0.625, 1.0, 0.625, 0.0, 0.625, 0.0, 0.625, 0.0, 0.625, 0.0, 0.625, 0.5, 0.625, 0.25, 0.625, 0.25, 0.625, 0.5, 0.625, 0.25, 0.625, 0.5, 0.625, 0.5, 0.625, 0.25, 0.625, 0.5, 0.625, 0.25, 0.625, 0.25, 0.625, 0.5, 0.625, 0.5, 0.625, 0.5, 0.625, 0.5, 0.625, 0.5, 0.625, 0.25, 0.625, 0.25, 0.625, 0.25, 0.625, 0.25, 0.625, 0.5, 0.625, 0.5, 0.625, 0.5, 0.625, 0.5, 0.625, 0.25, 0.625, 0.25, 0.625, 0.25, 0.625, 0.25, 0.625, 0.25, 0.625, 0.5, 0.625, 0.5, 0.625, 0.25, 0.625, 0.5, 0.625, 0.25, 0.625, 0.25, 0.625, 0.5, 0.625, 0.25, 0.625, 0.5, 0.625, 0.5, 0.625, 0.25, 0.625, 0.5, 0.625, 0.25, 0.625, 0.25, 0.625, 0.5, 0.625, 0.5, 0.625, 0.5, 0.625, 0.5, 0.625, 0.5, 0.625, 0.5, 0.625, 0.25, 0.625, 0.25, 0.625, 0.5, 0.625, 1.0, 0.625, 0.75, 0.625, 0.75, 0.625, 1.0, 0.625, 0.25, 0.625, 0.0, 0.625, 0.0, 0.625, 0.25, 0.625, 0.75, 0.625, 0.5, 0.625, 0.5, 0.625, 0.75, 0.625, 0.0, 0.625, 0.0, 0.625, 0.0, 0.625, 0.0, 0.625, 0.75, 0.625, 0.75, 0.625, 0.75, 0.625, 0.75, 0.625, 0.75, 0.625, 1.0, 0.625, 1.0, 0.625, 0.75, 0.625, 1.0, 0.625, 0.75, 0.625, 0.75, 0.625, 1.0, 0.625, 0.5, 0.625, 0.75, 0.625, 0.75, 0.625, 0.5, 0.625, 0.25, 0.625, 0.25, 0.625, 0.25, 0.625, 0.25, 0.625, 1.0, 0.625, 0.75, 0.625, 0.75, 0.625, 1.0, 0.625, 0.5, 0.625, 0.25, 0.625, 0.25, 0.625, 0.5, 0.625, 0.5, 0.625, 0.5, 0.625, 0.5, 0.625, 0.5, 0.625, 0.75, 0.625, 0.5, 0.625, 0.5, 0.625, 0.75, 0.625, 0.75, 0.625, 0.75, 0.625, 0.75, 0.625, 0.75, 0.625, 0.5, 0.625, 0.5, 0.625, 0.5, 0.625, 0.5, 0.625, 0.5, 0.625, 0.75, 0.625, 0.75, 0.625, 0.5, 0.625, 0.75, 0.625, 0.5, 0.625, 0.5, 0.625, 0.75, 0.625, 0.5, 0.625, 0.75, 0.625, 0.75, 0.625, 0.5, 0.625, 0.75, 0.625, 0.75, 0.625, 0.75, 0.625, 0.75, 0.625, 0.75, 0.625, 0.5, 0.625, 0.5, 0.625, 0.75, 0.625, 0.75, 0.625, 0.75, 0.625, 0.75, 0.625, 0.75, 0.625, 0.5, 0.625, 0.5, 0.625, 0.5, 0.625, 0.5, 0.625, 0.75, 0.625, 0.5, 0.625, 0.5, 0.625, 0.75, 0.625, 1.0, 0.625, 1.0, 0.625, 1.0, 0.625, 1.0, 0.625, 0.25, 0.625, 0.0, 0.625, 0.0, 0.625, 0.25, 0.625, 0.0, 0.625, 0.25, 0.625, 0.25, 0.625, 0.0, 0.625, 1.0, 0.625, 1.0, 0.625, 1.0, 0.625, 1.0, 0.625, 0.25, 0.625, 0.0, 0.625, 0.0, 0.625, 0.25, 0.625, 0.25, 0.625, 0.0, 0.625, 0.0, 0.625, 0.25, 0.625, 0.0, 0.625, 0.25, 0.625, 0.25, 0.625, 0.0, 0.625, 0.25, 0.625, 0.25, 0.625, 0.25, 0.625, 0.25])
me_cube_008.materials.append(mat_material_001)
me_cube_008.update()

# ---- objects
ob_cube_001 = bpy.data.objects.new('Cube.001', me_cube_004)
ob_cube = bpy.data.objects.new('Cube', me_cube_003)
ob_cube_002 = bpy.data.objects.new('Cube.002', me_cube_001)
ob_cube_003 = bpy.data.objects.new('Cube.003', me_cube_002)
ob_cube_004 = bpy.data.objects.new('Cube.004', me_cube_005)
ob_cube_005 = bpy.data.objects.new('Cube.005', me_cube_006)
ob_cube_006 = bpy.data.objects.new('Cube.006', me_cube_007)
ob_cube_007 = bpy.data.objects.new('Cube.007', me_cube_008)

# ---- transforms, parenting, visibility, modifiers, constraints
ob_cube_001.location = (0.0, 0.0, 0.0)
ob_cube.location = (0.0, 0.0, 0.0)
ob_cube_002.location = (0.0, 0.0, 0.0)
ob_cube_003.location = (0.0, 0.0, 0.0)
ob_cube_004.location = (0.0, 0.0, 0.0)
ob_cube_005.location = (0.0, 0.0, 0.0)
ob_cube_006.location = (0.0, 0.0, 0.0)
ob_cube_007.location = (0.0, 0.0, 0.0)

# ---- collection membership
col_collection.objects.link(ob_cube_001)
col_collection.objects.link(ob_cube)
col_collection.objects.link(ob_cube_002)
col_collection.objects.link(ob_cube_003)
col_collection.objects.link(ob_cube_004)
col_collection.objects.link(ob_cube_005)
col_collection.objects.link(ob_cube_006)
col_collection.objects.link(ob_cube_007)

# ---- scene / render settings (as saved in the file)
scene.frame_start = 1; scene.frame_end = 250; scene.frame_set(1)
scene.render.engine = 'BLENDER_EEVEE_NEXT'
scene.cycles.sampling_pattern = 'TABULATED_SOBOL'
bpy.context.view_layer.update()

# ---- added for rendering (the .blend has no active camera and no usable light): camera, sun
cam_auto = bpy.data.cameras.new('AutoCamera')
cam_auto.lens = 50.0
cam_auto.sensor_width = 36.0
cam_auto.clip_end = 1000.0
ob_auto_camera = bpy.data.objects.new('AutoCamera', cam_auto)
scene.collection.objects.link(ob_auto_camera)
ob_auto_camera.location = (9.36285, -10.8557, 8.95418)
ob_auto_camera.rotation_euler = (1.09748, -7.21219e-08, 0.694738)
scene.camera = ob_auto_camera
light_auto_sun = bpy.data.lights.new('AutoSun', 'SUN')
light_auto_sun.energy = 3.0
light_auto_sun.angle = 0.0523599
ob_auto_sun = bpy.data.objects.new('AutoSun', light_auto_sun)
scene.collection.objects.link(ob_auto_sun)
ob_auto_sun.rotation_euler = (0.872665, 0.174533, 0.523599)
bpy.context.view_layer.update()
